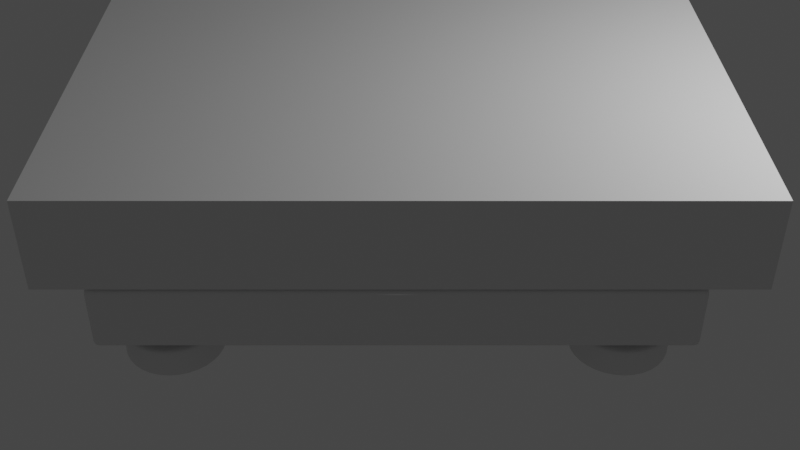 # Source: turntable.blend  (saved by Blender 2.82.7; exported with 4.5.12 LTS)
import bpy
from mathutils import Matrix  # noqa: F401  (used for matrix-valued properties, if any)

bpy.ops.wm.read_factory_settings(use_empty=True)
scene = bpy.context.scene
scene.name = 'Scene'

# ---- collections
col_rendering = bpy.data.collections.new('rendering'); scene.collection.children.link(col_rendering)
col_base = bpy.data.collections.new('base'); scene.collection.children.link(col_base)
col_cutters = bpy.data.collections.new('Cutters'); scene.collection.children.link(col_cutters)
col_cutters.hide_render = True
col_backups = bpy.data.collections.new('backups'); scene.collection.children.link(col_backups)

# ---- materials (node trees are filled in below, after node groups)
mat_material = bpy.data.materials.new('Material')
mat_material.alpha_threshold = 0.0
mat_material.line_color = (0.0, 0.0, 0.0, 1.0)

# ---- node groups
ng_auto_smooth = bpy.data.node_groups.new('Auto Smooth', 'GeometryNodeTree')
_s = ng_auto_smooth.interface.new_socket(name='Geometry', in_out='OUTPUT', socket_type='NodeSocketGeometry')
_s = ng_auto_smooth.interface.new_socket(name='Geometry', in_out='INPUT', socket_type='NodeSocketGeometry')
_s = ng_auto_smooth.interface.new_socket(name='Angle', in_out='INPUT', socket_type='NodeSocketFloat')
_s.subtype = 'ANGLE'
_s.min_value = 0.0
_s.max_value = 3.142
ng_auto_smooth.is_modifier = True
_N = ng_auto_smooth.nodes; _L = ng_auto_smooth.links
n0 = _N.new('NodeGroupOutput'); n0.name = 'Group Output'; n0.location = (480, -100)
n1 = _N.new('NodeGroupInput'); n1.name = 'Group Input'; n1.location = (-420, -300)
n2 = _N.new('NodeGroupInput'); n2.name = 'Group Input.001'; n2.location = (-60, -100)
n3 = _N.new('GeometryNodeSetShadeSmooth'); n3.name = 'Set Shade Smooth'; n3.location = (120, -100)
n3.domain = 'EDGE'
n4 = _N.new('GeometryNodeSetShadeSmooth'); n4.name = 'Set Shade Smooth.001'; n4.location = (300, -100)
n5 = _N.new('GeometryNodeInputMeshEdgeAngle'); n5.name = 'Edge Angle'; n5.location = (-420, -220)
n6 = _N.new('GeometryNodeInputEdgeSmooth'); n6.name = 'Is Edge Smooth'; n6.location = (-60, -160)
n7 = _N.new('GeometryNodeInputShadeSmooth'); n7.name = 'Is Face Smooth'; n7.location = (-240, -340)
n8 = _N.new('FunctionNodeBooleanMath'); n8.name = 'Boolean Math'; n8.location = (-60, -220)
n9 = _N.new('FunctionNodeCompare'); n9.name = 'Compare'; n9.location = (-240, -180)
n9.operation = 'LESS_EQUAL'
_L.new(n5.outputs[0], n9.inputs[0])
_L.new(n4.outputs[0], n0.inputs[0])
_L.new(n1.outputs[1], n9.inputs[1])
_L.new(n9.outputs[0], n8.inputs[0])
_L.new(n7.outputs[0], n8.inputs[1])
_L.new(n2.outputs[0], n3.inputs[0])
_L.new(n6.outputs[0], n3.inputs[1])
_L.new(n3.outputs[0], n4.inputs[0])
_L.new(n8.outputs[0], n3.inputs[2])
n0.is_active_output = True

# ---- material node trees
mat_material.use_nodes = True; mat_material.node_tree.nodes.clear()
_N = mat_material.node_tree.nodes; _L = mat_material.node_tree.links
n0 = _N.new('ShaderNodeOutputMaterial'); n0.name = 'Material Output'; n0.location = (300, 300)
n1 = _N.new('ShaderNodeBsdfPrincipled'); n1.name = 'Principled BSDF'; n1.location = (10, 300)
n1.distribution = 'GGX'
n1.subsurface_method = 'BURLEY'
n1.inputs[2].default_value = 0.4
n1.inputs[3].default_value = 1.45
n1.inputs[27].default_value = (0.0, 0.0, 0.0, 1.0)
n1.inputs[28].default_value = 1.0
_L.new(n1.outputs[0], n0.inputs[0])
n0.is_active_output = True

# ---- world
world_world = bpy.data.worlds.new('World'); scene.world = world_world
world_world.use_nodes = True; world_world.node_tree.nodes.clear()
_N = world_world.node_tree.nodes; _L = world_world.node_tree.links
n0 = _N.new('ShaderNodeOutputWorld'); n0.name = 'World Output'; n0.location = (300, 300)
n1 = _N.new('ShaderNodeBackground'); n1.name = 'Background'; n1.location = (10, 300)
n1.inputs[0].default_value = (0.05088, 0.05088, 0.05088, 1.0)
_L.new(n1.outputs[0], n0.inputs[0])
n0.is_active_output = True
world_world.color = (0.05088, 0.05088, 0.05088)
world_world.use_sun_shadow = False
world_world.sun_shadow_jitter_overblur = 0.0

# ---- cameras
cam_camera = bpy.data.cameras.new('Camera')
cam_camera.clip_end = 100.0
cam_camera.ortho_scale = 7.314

# ---- lights
light_light = bpy.data.lights.new('Light', 'POINT')
light_light.transmission_factor = 0.0
light_light.energy = 1000.0
light_light.shadow_soft_size = 0.1
light_light.shadow_maximum_resolution = 0.006
light_light.use_absolute_resolution = True

# ---- meshes
me_cube_005 = bpy.data.meshes.new('Cube.005')
me_cube_005.from_pydata([(-0.1543, -0.2302, -0.03094), (-0.1543, -0.2302, 0.1543), (-0.1543, 0.2302, -0.03094), (-0.1543, 0.2302, 0.1543), (0.1543, -0.2302, -0.03094), (0.1543, -0.2302, 0.1543), (0.1543, 0.2302, -0.03094), (0.1543, 0.2302, 0.1543)], [], [(0, 1, 3, 2), (2, 3, 7, 6), (6, 7, 5, 4), (4, 5, 1, 0), (2, 6, 4, 0), (7, 3, 1, 5)])
me_cube_005.polygons.foreach_set('use_smooth', [True] * 6)
_uv = me_cube_005.uv_layers.new(name='UVMap')
_uv.uv.foreach_set('vector', [0.375, 0.0, 0.625, 0.0, 0.625, 0.25, 0.375, 0.25, 0.375, 0.25, 0.625, 0.25, 0.625, 0.5, 0.375, 0.5, 0.375, 0.5, 0.625, 0.5, 0.625, 0.75, 0.375, 0.75, 0.375, 0.75, 0.625, 0.75, 0.625, 1.0, 0.375, 1.0, 0.125, 0.5, 0.375, 0.5, 0.375, 0.75, 0.125, 0.75, 0.625, 0.5, 0.875, 0.5, 0.875, 0.75, 0.625, 0.75])
me_cube_005.use_remesh_fix_poles = True
me_cube_005.use_remesh_preserve_attributes = False
me_cube_005.use_mirror_vertex_groups = False
me_cube_005.update()
me_circle_002 = bpy.data.meshes.new('Circle.002')
me_circle_002.from_pydata([(6.134e-10, 0.1801, -0.004815), (-0.1274, 0.1274, -0.004815), (-0.1801, -8.197e-09, -0.004815), (-0.1274, -0.1274, -0.004815), (1.791e-08, -0.1801, -0.004815), (0.1274, -0.1274, -0.004815), (0.1801, 2.484e-09, -0.004815), (0.1274, 0.1274, -0.004815), (-0.1036, 0.1036, -0.07284), (2.999e-09, 0.1465, -0.07284), (-0.1465, -7.411e-09, -0.07284), (-0.1036, -0.1036, -0.07284), (1.58e-08, -0.1465, -0.07284), (0.1036, -0.1036, -0.07284), (0.1465, 7.377e-10, -0.07284), (0.1036, 0.1036, -0.07284), (-0.1072, 0.1072, -0.06194), (-0.1437, 0.1437, -0.01572), (-8.546e-10, 0.2032, -0.01572), (2.65e-09, 0.1516, -0.06194), (0.1437, 0.1437, -0.01572), (0.1072, 0.1072, -0.06194), (0.1516, 8.826e-10, -0.06194), (0.2032, 2.339e-09, -0.01572), (0.1437, -0.1437, -0.01572), (0.1072, -0.1072, -0.06194), (1.59e-08, -0.1516, -0.06194), (1.691e-08, -0.2032, -0.01572), (-0.1437, -0.1437, -0.01572), (-0.1072, -0.1072, -0.06194), (-0.1516, -7.552e-09, -0.06194), (-0.2032, -8.964e-09, -0.01572), (-0.1473, 0.1473, -0.004815), (-1.203e-09, 0.2083, -0.004815), (-0.2083, -9.105e-09, -0.004815), (-0.1473, -0.1473, -0.004815), (1.701e-08, -0.2083, -0.004815), (0.1473, -0.1473, -0.004815), (0.2083, 2.484e-09, -0.004815), (0.1473, 0.1473, -0.004815)], [], [(1, 0, 7, 6, 5, 4, 3, 2), (8, 10, 11, 12, 13, 14, 15, 9), (32, 34, 31, 17), (38, 39, 20, 23), (37, 38, 23, 24), (35, 36, 27, 28), (33, 32, 17, 18), (25, 22, 14, 13), (29, 26, 12, 11), (30, 29, 11, 10), (26, 25, 13, 12), (22, 21, 15, 14), (39, 33, 18, 20), (34, 35, 28, 31), (36, 37, 24, 27), (21, 19, 9, 15), (19, 16, 8, 9), (29, 30, 31, 28), (25, 26, 27, 24), (21, 22, 23, 20), (30, 16, 17, 31), (26, 29, 28, 27), (22, 25, 24, 23), (19, 21, 20, 18), (16, 19, 18, 17), (16, 30, 10, 8), (0, 1, 32, 33), (1, 2, 34, 32), (2, 3, 35, 34), (3, 4, 36, 35), (4, 5, 37, 36), (5, 6, 38, 37), (6, 7, 39, 38), (7, 0, 33, 39)])
me_circle_002.polygons.foreach_set('use_smooth', [True] * 34)
_uv = me_circle_002.uv_layers.new(name='UVMap')
_uv.uv.foreach_set('vector', [0.0, 0.0, 0.0, 0.0, 0.0, 0.0, 0.0, 0.0, 0.0, 0.0, 0.0, 0.0, 0.0, 0.0, 0.0, 0.0, 0.0, 0.0, 0.0, 0.0, 0.0, 0.0, 0.0, 0.0, 0.0, 0.0, 0.0, 0.0, 0.0, 0.0, 0.0, 0.0, 0.0, 0.0, 0.0, 0.0, 0.0, 0.0, 0.0, 0.0, 0.0, 0.0, 0.0, 0.0, 0.0, 0.0, 0.0, 0.0, 0.0, 0.0, 0.0, 0.0, 0.0, 0.0, 0.0, 0.0, 0.0, 0.0, 0.0, 0.0, 0.0, 0.0, 0.0, 0.0, 0.0, 0.0, 0.0, 0.0, 0.0, 0.0, 0.0, 0.0, 0.0, 0.0, 0.0, 0.0, 0.0, 0.0, 0.0, 0.0, 0.0, 0.0, 0.0, 0.0, 0.0, 0.0, 0.0, 0.0, 0.0, 0.0, 0.0, 0.0, 0.0, 0.0, 0.0, 0.0, 0.0, 0.0, 0.0, 0.0, 0.0, 0.0, 0.0, 0.0, 0.0, 0.0, 0.0, 0.0, 0.0, 0.0, 0.0, 0.0, 0.0, 0.0, 0.0, 0.0, 0.0, 0.0, 0.0, 0.0, 0.0, 0.0, 0.0, 0.0, 0.0, 0.0, 0.0, 0.0, 0.0, 0.0, 0.0, 0.0, 0.0, 0.0, 0.0, 0.0, 0.0, 0.0, 0.0, 0.0, 0.0, 0.0, 0.0, 0.0, 0.0, 0.0, 0.0, 0.0, 0.0, 0.0, 0.0, 0.0, 0.0, 0.0, 0.0, 0.0, 0.0, 0.0, 0.0, 0.0, 0.0, 0.0, 0.0, 0.0, 0.0, 0.0, 0.0, 0.0, 0.0, 0.0, 0.0, 0.0, 0.0, 0.0, 0.0, 0.0, 0.0, 0.0, 0.0, 0.0, 0.0, 0.0, 0.0, 0.0, 0.0, 0.0, 0.0, 0.0, 0.0, 0.0, 0.0, 0.0, 0.0, 0.0, 0.0, 0.0, 0.0, 0.0, 0.0, 0.0, 0.0, 0.0, 0.0, 0.0, 0.0, 0.0, 0.0, 0.0, 0.0, 0.0, 0.0, 0.0, 0.0, 0.0, 0.0, 0.0, 0.0, 0.0, 0.0, 0.0, 0.0, 0.0, 0.0, 0.0, 0.0, 0.0, 0.0, 0.0, 0.0, 0.0, 0.0, 0.0, 0.0, 0.0, 0.0, 0.0, 0.0, 0.0, 0.0, 0.0, 0.0, 0.0, 0.0, 0.0, 0.0, 0.0, 0.0, 0.0, 0.0, 0.0, 0.0, 0.0, 0.0, 0.0, 0.0, 0.0, 0.0, 0.0, 0.0, 0.0, 0.0, 0.0, 0.0, 0.0, 0.0, 0.0, 0.0, 0.0, 0.0, 0.0, 0.0, 0.0, 0.0, 0.0, 0.0, 0.0, 0.0, 0.0, 0.0, 0.0, 0.0, 0.0, 0.0, 0.0, 0.0, 0.0, 0.0, 0.0])
me_circle_002.use_remesh_fix_poles = True
me_circle_002.use_remesh_preserve_attributes = False
me_circle_002.use_mirror_vertex_groups = False
me_circle_002.update()
me_circle_004 = bpy.data.meshes.new('Circle.004')
me_circle_004.from_pydata([(6.134e-10, 0.1801, -0.004815), (-0.1274, 0.1274, -0.004815), (-0.1801, -8.197e-09, -0.004815), (-0.1274, -0.1274, -0.004815), (1.791e-08, -0.1801, -0.004815), (0.1274, -0.1274, -0.004815), (0.1801, 2.484e-09, -0.004815), (0.1274, 0.1274, -0.004815), (-0.1036, 0.1036, -0.07284), (2.999e-09, 0.1465, -0.07284), (-0.1465, -7.411e-09, -0.07284), (-0.1036, -0.1036, -0.07284), (1.58e-08, -0.1465, -0.07284), (0.1036, -0.1036, -0.07284), (0.1465, 7.377e-10, -0.07284), (0.1036, 0.1036, -0.07284), (-0.1072, 0.1072, -0.06194), (-0.1437, 0.1437, -0.01572), (-8.546e-10, 0.2032, -0.01572), (2.65e-09, 0.1516, -0.06194), (0.1437, 0.1437, -0.01572), (0.1072, 0.1072, -0.06194), (0.1516, 8.826e-10, -0.06194), (0.2032, 2.339e-09, -0.01572), (0.1437, -0.1437, -0.01572), (0.1072, -0.1072, -0.06194), (1.59e-08, -0.1516, -0.06194), (1.691e-08, -0.2032, -0.01572), (-0.1437, -0.1437, -0.01572), (-0.1072, -0.1072, -0.06194), (-0.1516, -7.552e-09, -0.06194), (-0.2032, -8.964e-09, -0.01572), (-0.1473, 0.1473, -0.004815), (-1.203e-09, 0.2083, -0.004815), (-0.2083, -9.105e-09, -0.004815), (-0.1473, -0.1473, -0.004815), (1.701e-08, -0.2083, -0.004815), (0.1473, -0.1473, -0.004815), (0.2083, 2.484e-09, -0.004815), (0.1473, 0.1473, -0.004815)], [], [(1, 0, 7, 6, 5, 4, 3, 2), (8, 10, 11, 12, 13, 14, 15, 9), (32, 34, 31, 17), (38, 39, 20, 23), (37, 38, 23, 24), (35, 36, 27, 28), (33, 32, 17, 18), (25, 22, 14, 13), (29, 26, 12, 11), (30, 29, 11, 10), (26, 25, 13, 12), (22, 21, 15, 14), (39, 33, 18, 20), (34, 35, 28, 31), (36, 37, 24, 27), (21, 19, 9, 15), (19, 16, 8, 9), (29, 30, 31, 28), (25, 26, 27, 24), (21, 22, 23, 20), (30, 16, 17, 31), (26, 29, 28, 27), (22, 25, 24, 23), (19, 21, 20, 18), (16, 19, 18, 17), (16, 30, 10, 8), (0, 1, 32, 33), (1, 2, 34, 32), (2, 3, 35, 34), (3, 4, 36, 35), (4, 5, 37, 36), (5, 6, 38, 37), (6, 7, 39, 38), (7, 0, 33, 39)])
me_circle_004.polygons.foreach_set('use_smooth', [True] * 34)
_uv = me_circle_004.uv_layers.new(name='UVMap')
_uv.uv.foreach_set('vector', [0.0, 0.0, 0.0, 0.0, 0.0, 0.0, 0.0, 0.0, 0.0, 0.0, 0.0, 0.0, 0.0, 0.0, 0.0, 0.0, 0.0, 0.0, 0.0, 0.0, 0.0, 0.0, 0.0, 0.0, 0.0, 0.0, 0.0, 0.0, 0.0, 0.0, 0.0, 0.0, 0.0, 0.0, 0.0, 0.0, 0.0, 0.0, 0.0, 0.0, 0.0, 0.0, 0.0, 0.0, 0.0, 0.0, 0.0, 0.0, 0.0, 0.0, 0.0, 0.0, 0.0, 0.0, 0.0, 0.0, 0.0, 0.0, 0.0, 0.0, 0.0, 0.0, 0.0, 0.0, 0.0, 0.0, 0.0, 0.0, 0.0, 0.0, 0.0, 0.0, 0.0, 0.0, 0.0, 0.0, 0.0, 0.0, 0.0, 0.0, 0.0, 0.0, 0.0, 0.0, 0.0, 0.0, 0.0, 0.0, 0.0, 0.0, 0.0, 0.0, 0.0, 0.0, 0.0, 0.0, 0.0, 0.0, 0.0, 0.0, 0.0, 0.0, 0.0, 0.0, 0.0, 0.0, 0.0, 0.0, 0.0, 0.0, 0.0, 0.0, 0.0, 0.0, 0.0, 0.0, 0.0, 0.0, 0.0, 0.0, 0.0, 0.0, 0.0, 0.0, 0.0, 0.0, 0.0, 0.0, 0.0, 0.0, 0.0, 0.0, 0.0, 0.0, 0.0, 0.0, 0.0, 0.0, 0.0, 0.0, 0.0, 0.0, 0.0, 0.0, 0.0, 0.0, 0.0, 0.0, 0.0, 0.0, 0.0, 0.0, 0.0, 0.0, 0.0, 0.0, 0.0, 0.0, 0.0, 0.0, 0.0, 0.0, 0.0, 0.0, 0.0, 0.0, 0.0, 0.0, 0.0, 0.0, 0.0, 0.0, 0.0, 0.0, 0.0, 0.0, 0.0, 0.0, 0.0, 0.0, 0.0, 0.0, 0.0, 0.0, 0.0, 0.0, 0.0, 0.0, 0.0, 0.0, 0.0, 0.0, 0.0, 0.0, 0.0, 0.0, 0.0, 0.0, 0.0, 0.0, 0.0, 0.0, 0.0, 0.0, 0.0, 0.0, 0.0, 0.0, 0.0, 0.0, 0.0, 0.0, 0.0, 0.0, 0.0, 0.0, 0.0, 0.0, 0.0, 0.0, 0.0, 0.0, 0.0, 0.0, 0.0, 0.0, 0.0, 0.0, 0.0, 0.0, 0.0, 0.0, 0.0, 0.0, 0.0, 0.0, 0.0, 0.0, 0.0, 0.0, 0.0, 0.0, 0.0, 0.0, 0.0, 0.0, 0.0, 0.0, 0.0, 0.0, 0.0, 0.0, 0.0, 0.0, 0.0, 0.0, 0.0, 0.0, 0.0, 0.0, 0.0, 0.0, 0.0, 0.0, 0.0, 0.0, 0.0, 0.0, 0.0, 0.0, 0.0, 0.0, 0.0, 0.0, 0.0, 0.0, 0.0, 0.0, 0.0, 0.0, 0.0, 0.0, 0.0, 0.0, 0.0, 0.0, 0.0, 0.0])
me_circle_004.use_remesh_fix_poles = True
me_circle_004.use_remesh_preserve_attributes = False
me_circle_004.use_mirror_vertex_groups = False
me_circle_004.update()
me_plane = bpy.data.meshes.new('Plane')
me_plane.from_pydata([(-0.4974, -0.3744, 0.0), (0.4974, -0.3744, 0.0), (-0.4974, 0.3744, 0.0), (0.4974, 0.3744, 0.0)], [], [(0, 1, 3, 2)])
me_plane.polygons.foreach_set('use_smooth', [True] * 1)
_uv = me_plane.uv_layers.new(name='UVMap')
_uv.uv.foreach_set('vector', [0.0, 0.0, 1.0, 0.0, 1.0, 1.0, 0.0, 1.0])
me_plane.use_remesh_fix_poles = True
me_plane.use_remesh_preserve_attributes = False
me_plane.use_mirror_vertex_groups = False
me_plane.update()
me_plane_001 = bpy.data.meshes.new('Plane.001')
me_plane_001.from_pydata([(-0.5226, -0.3933, 0.0), (0.5226, -0.3933, 0.0), (-0.5226, 0.3933, 0.0), (0.5226, 0.3933, 0.0)], [], [(0, 1, 3, 2)])
me_plane_001.polygons.foreach_set('use_smooth', [True] * 1)
_uv = me_plane_001.uv_layers.new(name='UVMap')
_uv.uv.foreach_set('vector', [0.0, 0.0, 1.0, 0.0, 1.0, 1.0, 0.0, 1.0])
me_plane_001.use_remesh_fix_poles = True
me_plane_001.use_remesh_preserve_attributes = False
me_plane_001.use_mirror_vertex_groups = False
me_plane_001.update()
me_circle_006 = bpy.data.meshes.new('Circle.006')
me_circle_006.from_pydata([(1.766e-08, 0.2409, 0.0), (-0.1703, 0.1703, 0.0), (-0.2409, -7.282e-09, 0.0), (-0.1703, -0.1703, 0.0), (3.714e-08, -0.2409, 0.0), (0.1703, -0.1703, 0.0), (0.2409, 8.568e-09, 0.0), (0.1703, 0.1703, 0.0), (1.766e-08, 0.2409, 0.4706), (-0.1703, 0.1703, 0.4706), (-0.2409, -7.282e-09, 0.4706), (-0.1703, -0.1703, 0.4706), (3.714e-08, -0.2409, 0.4706), (0.1703, -0.1703, 0.4706), (0.2409, 8.568e-09, 0.4706), (0.1703, 0.1703, 0.4706), (0.2142, 0.2142, 0.4559), (0.2142, 0.2142, 0.01476), (0.3029, 8.568e-09, 0.01476), (0.3029, 8.568e-09, 0.4559), (0.2142, -0.2142, 0.4559), (0.2142, -0.2142, 0.01476), (4.713e-08, -0.3029, 0.01476), (4.713e-08, -0.3029, 0.4559), (-0.2142, -0.2142, 0.4559), (-0.2142, -0.2142, 0.01476), (-0.3029, -8.282e-09, 0.01476), (-0.3029, -8.282e-09, 0.4559), (-0.2142, 0.2142, 0.4559), (-0.2142, 0.2142, 0.01476), (2.066e-08, 0.3029, 0.01476), (2.066e-08, 0.3029, 0.4559), (-0.2142, 0.2142, 0.0), (2.066e-08, 0.3029, 0.0), (-0.3029, -8.282e-09, 0.0), (-0.2142, -0.2142, 0.0), (4.713e-08, -0.3029, 0.0), (0.2142, -0.2142, 0.0), (0.3029, 8.568e-09, 0.0), (0.2142, 0.2142, 0.0), (-0.2142, 0.2142, 0.4706), (2.066e-08, 0.3029, 0.4706), (-0.3029, -8.282e-09, 0.4706), (-0.2142, -0.2142, 0.4706), (4.713e-08, -0.3029, 0.4706), (0.2142, -0.2142, 0.4706), (0.3029, 8.568e-09, 0.4706), (0.2142, 0.2142, 0.4706)], [], [(1, 0, 7, 6, 5, 4, 3, 2), (9, 10, 11, 12, 13, 14, 15, 8), (39, 33, 30, 17), (36, 37, 21, 22), (34, 35, 25, 26), (33, 32, 29, 30), (38, 39, 17, 18), (23, 20, 45, 44), (27, 24, 43, 42), (31, 28, 40, 41), (28, 27, 42, 40), (24, 23, 44, 43), (20, 19, 46, 45), (37, 38, 18, 21), (32, 34, 26, 29), (35, 36, 22, 25), (19, 16, 47, 46), (27, 28, 29, 26), (23, 24, 25, 22), (19, 20, 21, 18), (31, 16, 17, 30), (28, 31, 30, 29), (24, 27, 26, 25), (20, 23, 22, 21), (16, 19, 18, 17), (16, 31, 41, 47), (0, 1, 32, 33), (1, 2, 34, 32), (2, 3, 35, 34), (3, 4, 36, 35), (4, 5, 37, 36), (5, 6, 38, 37), (6, 7, 39, 38), (7, 0, 33, 39), (9, 8, 41, 40), (10, 9, 40, 42), (11, 10, 42, 43), (12, 11, 43, 44), (13, 12, 44, 45), (14, 13, 45, 46), (15, 14, 46, 47), (8, 15, 47, 41)])
me_circle_006.polygons.foreach_set('use_smooth', [True] * 42)
_uv = me_circle_006.uv_layers.new(name='UVMap')
_uv.uv.foreach_set('vector', [0.0, 0.0, 0.0, 0.0, 0.0, 0.0, 0.0, 0.0, 0.0, 0.0, 0.0, 0.0, 0.0, 0.0, 0.0, 0.0, 0.0, 0.0, 0.0, 0.0, 0.0, 0.0, 0.0, 0.0, 0.0, 0.0, 0.0, 0.0, 0.0, 0.0, 0.0, 0.0, 0.0, 0.0, 0.0, 0.0, 0.0, 0.0, 0.0, 0.0, 0.0, 0.0, 0.0, 0.0, 0.0, 0.0, 0.0, 0.0, 0.0, 0.0, 0.0, 0.0, 0.0, 0.0, 0.0, 0.0, 0.0, 0.0, 0.0, 0.0, 0.0, 0.0, 0.0, 0.0, 0.0, 0.0, 0.0, 0.0, 0.0, 0.0, 0.0, 0.0, 0.0, 0.0, 0.0, 0.0, 0.0, 0.0, 0.0, 0.0, 0.0, 0.0, 0.0, 0.0, 0.0, 0.0, 0.0, 0.0, 0.0, 0.0, 0.0, 0.0, 0.0, 0.0, 0.0, 0.0, 0.0, 0.0, 0.0, 0.0, 0.0, 0.0, 0.0, 0.0, 0.0, 0.0, 0.0, 0.0, 0.0, 0.0, 0.0, 0.0, 0.0, 0.0, 0.0, 0.0, 0.0, 0.0, 0.0, 0.0, 0.0, 0.0, 0.0, 0.0, 0.0, 0.0, 0.0, 0.0, 0.0, 0.0, 0.0, 0.0, 0.0, 0.0, 0.0, 0.0, 0.0, 0.0, 0.0, 0.0, 0.0, 0.0, 0.0, 0.0, 0.0, 0.0, 0.0, 0.0, 0.0, 0.0, 0.0, 0.0, 0.0, 0.0, 0.0, 0.0, 0.0, 0.0, 0.0, 0.0, 0.0, 0.0, 0.0, 0.0, 0.0, 0.0, 0.0, 0.0, 0.0, 0.0, 0.0, 0.0, 0.0, 0.0, 0.0, 0.0, 0.0, 0.0, 0.0, 0.0, 0.0, 0.0, 0.0, 0.0, 0.0, 0.0, 0.0, 0.0, 0.0, 0.0, 0.0, 0.0, 0.0, 0.0, 0.0, 0.0, 0.0, 0.0, 0.0, 0.0, 0.0, 0.0, 0.0, 0.0, 0.0, 0.0, 0.0, 0.0, 0.0, 0.0, 0.0, 0.0, 0.0, 0.0, 0.0, 0.0, 0.0, 0.0, 0.0, 0.0, 0.0, 0.0, 0.0, 0.0, 0.0, 0.0, 0.0, 0.0, 0.0, 0.0, 0.0, 0.0, 0.0, 0.0, 0.0, 0.0, 0.0, 0.0, 0.0, 0.0, 0.0, 0.0, 0.0, 0.0, 0.0, 0.0, 0.0, 0.0, 0.0, 0.0, 0.0, 0.0, 0.0, 0.0, 0.0, 0.0, 0.0, 0.0, 0.0, 0.0, 0.0, 0.0, 0.0, 0.0, 0.0, 0.0, 0.0, 0.0, 0.0, 0.0, 0.0, 0.0, 0.0, 0.0, 0.0, 0.0, 0.0, 0.0, 0.0, 0.0, 0.0, 0.0, 0.0, 0.0, 0.0, 0.0, 0.0, 0.0, 0.0, 0.0, 0.0, 0.0, 0.0, 0.0, 0.0, 0.0, 0.0, 0.0, 0.0, 0.0, 0.0, 0.0, 0.0, 0.0, 0.0, 0.0, 0.0, 0.0, 0.0, 0.0, 0.0, 0.0, 0.0, 0.0, 0.0, 0.0, 0.0, 0.0, 0.0, 0.0, 0.0, 0.0, 0.0, 0.0, 0.0, 0.0, 0.0, 0.0, 0.0, 0.0, 0.0, 0.0, 0.0, 0.0, 0.0, 0.0, 0.0, 0.0, 0.0, 0.0, 0.0, 0.0, 0.0, 0.0, 0.0, 0.0, 0.0, 0.0, 0.0, 0.0, 0.0, 0.0])
me_circle_006.use_remesh_fix_poles = True
me_circle_006.use_remesh_preserve_attributes = False
me_circle_006.use_mirror_vertex_groups = False
me_circle_006.update()
me_circle_007 = bpy.data.meshes.new('Circle.007')
me_circle_007.from_pydata([(1.563e-08, 0.07429, 0.0), (-0.05253, 0.05253, 0.0), (-0.07429, -1.211e-09, 0.0), (-0.05253, -0.05253, 0.0), (2.163e-08, -0.07429, 0.0), (0.05253, -0.05253, 0.0), (0.07429, 3.678e-09, 0.0), (0.05253, 0.05253, 0.0), (1.563e-08, 0.07429, 0.409), (-0.05253, 0.05253, 0.409), (-0.07429, -1.211e-09, 0.409), (-0.05253, -0.05253, 0.409), (2.163e-08, -0.07429, 0.409), (0.05253, -0.05253, 0.409), (0.07429, 3.678e-09, 0.409), (0.05253, 0.05253, 0.409), (0.06605, 0.06605, 0.01036), (0.0934, 3.678e-09, 0.01036), (0.06605, -0.06605, 0.01036), (2.472e-08, -0.0934, 0.01036), (-0.06605, -0.06605, 0.01036), (-0.0934, -1.519e-09, 0.01036), (-0.06605, 0.06605, 0.01036), (1.655e-08, 0.0934, 0.01036), (-0.06605, 0.06605, 0.0), (1.655e-08, 0.0934, 0.0), (-0.0934, -1.519e-09, 0.0), (-0.06605, -0.06605, 0.0), (2.472e-08, -0.0934, 0.0), (0.06605, -0.06605, 0.0), (0.0934, 3.678e-09, 0.0), (0.06605, 0.06605, 0.0), (-0.06605, 0.06605, 0.3525), (1.655e-08, 0.0934, 0.3525), (-0.0934, -1.519e-09, 0.3525), (-0.06605, -0.06605, 0.3525), (2.472e-08, -0.0934, 0.3525), (0.06605, -0.06605, 0.3525), (0.0934, 3.678e-09, 0.3525), (0.06605, 0.06605, 0.3525), (0.06605, 0.06605, 0.348), (1.655e-08, 0.0934, 0.348), (0.0934, 3.678e-09, 0.348), (0.06605, -0.06605, 0.348), (2.472e-08, -0.0934, 0.348), (-0.06605, -0.06605, 0.348), (-0.0934, -1.519e-09, 0.348), (-0.06605, 0.06605, 0.348)], [], [(1, 0, 7, 6, 5, 4, 3, 2), (9, 10, 11, 12, 13, 14, 15, 8), (31, 25, 23, 16), (28, 29, 18, 19), (26, 27, 20, 21), (25, 24, 22, 23), (30, 31, 16, 17), (42, 40, 39, 38), (44, 43, 37, 36), (46, 45, 35, 34), (45, 44, 36, 35), (43, 42, 38, 37), (41, 33, 39, 40), (29, 30, 17, 18), (24, 26, 21, 22), (27, 28, 19, 20), (41, 47, 32, 33), (0, 1, 24, 25), (1, 2, 26, 24), (2, 3, 27, 26), (3, 4, 28, 27), (4, 5, 29, 28), (5, 6, 30, 29), (6, 7, 31, 30), (7, 0, 25, 31), (9, 8, 33, 32), (10, 9, 32, 34), (11, 10, 34, 35), (12, 11, 35, 36), (13, 12, 36, 37), (14, 13, 37, 38), (15, 14, 38, 39), (47, 46, 34, 32), (22, 21, 46, 47), (23, 22, 47, 41), (23, 41, 40, 16), (18, 17, 42, 43), (20, 19, 44, 45), (21, 20, 45, 46), (19, 18, 43, 44), (17, 16, 40, 42), (8, 15, 39, 33)])
me_circle_007.polygons.foreach_set('use_smooth', [True] * 42)
_uv = me_circle_007.uv_layers.new(name='UVMap')
_uv.uv.foreach_set('vector', [0.0, 0.0, 0.0, 0.0, 0.0, 0.0, 0.0, 0.0, 0.0, 0.0, 0.0, 0.0, 0.0, 0.0, 0.0, 0.0, 0.0, 0.0, 0.0, 0.0, 0.0, 0.0, 0.0, 0.0, 0.0, 0.0, 0.0, 0.0, 0.0, 0.0, 0.0, 0.0, 0.0, 0.0, 0.0, 0.0, 0.0, 0.0, 0.0, 0.0, 0.0, 0.0, 0.0, 0.0, 0.0, 0.0, 0.0, 0.0, 0.0, 0.0, 0.0, 0.0, 0.0, 0.0, 0.0, 0.0, 0.0, 0.0, 0.0, 0.0, 0.0, 0.0, 0.0, 0.0, 0.0, 0.0, 0.0, 0.0, 0.0, 0.0, 0.0, 0.0, 0.0, 0.0, 0.0, 0.0, 0.0, 0.0, 0.0, 0.0, 0.0, 0.0, 0.0, 0.0, 0.0, 0.0, 0.0, 0.0, 0.0, 0.0, 0.0, 0.0, 0.0, 0.0, 0.0, 0.0, 0.0, 0.0, 0.0, 0.0, 0.0, 0.0, 0.0, 0.0, 0.0, 0.0, 0.0, 0.0, 0.0, 0.0, 0.0, 0.0, 0.0, 0.0, 0.0, 0.0, 0.0, 0.0, 0.0, 0.0, 0.0, 0.0, 0.0, 0.0, 0.0, 0.0, 0.0, 0.0, 0.0, 0.0, 0.0, 0.0, 0.0, 0.0, 0.0, 0.0, 0.0, 0.0, 0.0, 0.0, 0.0, 0.0, 0.0, 0.0, 0.0, 0.0, 0.0, 0.0, 0.0, 0.0, 0.0, 0.0, 0.0, 0.0, 0.0, 0.0, 0.0, 0.0, 0.0, 0.0, 0.0, 0.0, 0.0, 0.0, 0.0, 0.0, 0.0, 0.0, 0.0, 0.0, 0.0, 0.0, 0.0, 0.0, 0.0, 0.0, 0.0, 0.0, 0.0, 0.0, 0.0, 0.0, 0.0, 0.0, 0.0, 0.0, 0.0, 0.0, 0.0, 0.0, 0.0, 0.0, 0.0, 0.0, 0.0, 0.0, 0.0, 0.0, 0.0, 0.0, 0.0, 0.0, 0.0, 0.0, 0.0, 0.0, 0.0, 0.0, 0.0, 0.0, 0.0, 0.0, 0.0, 0.0, 0.0, 0.0, 0.0, 0.0, 0.0, 0.0, 0.0, 0.0, 0.0, 0.0, 0.0, 0.0, 0.0, 0.0, 0.0, 0.0, 0.0, 0.0, 0.0, 0.0, 0.0, 0.0, 0.0, 0.0, 0.0, 0.0, 0.0, 0.0, 0.0, 0.0, 0.0, 0.0, 0.0, 0.0, 0.0, 0.0, 0.0, 0.0, 0.0, 0.0, 0.0, 0.0, 0.0, 0.0, 0.0, 0.0, 0.0, 0.0, 0.0, 0.0, 0.0, 0.0, 0.0, 0.0, 0.0, 0.0, 0.0, 0.0, 0.0, 0.0, 0.0, 0.0, 0.0, 0.0, 0.0, 0.0, 0.0, 0.0, 0.0, 0.0, 0.0, 0.0, 0.0, 0.0, 0.0, 0.0, 0.0, 0.0, 0.0, 0.0, 0.0, 0.0, 0.0, 0.0, 0.0, 0.0, 0.0, 0.0, 0.0, 0.0, 0.0, 0.0, 0.0, 0.0, 0.0, 0.0, 0.0, 0.0, 0.0, 0.0, 0.0, 0.0, 0.0, 0.0, 0.0, 0.0, 0.0, 0.0, 0.0, 0.0, 0.0, 0.0, 0.0, 0.0, 0.0, 0.0, 0.0, 0.0, 0.0, 0.0, 0.0, 0.0, 0.0, 0.0, 0.0, 0.0, 0.0, 0.0, 0.0, 0.0, 0.0, 0.0, 0.0, 0.0, 0.0, 0.0, 0.0, 0.0])
me_circle_007.use_remesh_fix_poles = True
me_circle_007.use_remesh_preserve_attributes = False
me_circle_007.use_mirror_vertex_groups = False
me_circle_007.update()
me_circle_008 = bpy.data.meshes.new('Circle.008')
me_circle_008.from_pydata([(-2.623e-07, 1.415, 0.0), (-0.6019, 1.166, 0.0), (-0.8512, 0.5636, 0.0), (-0.6019, -0.03833, 0.0), (-2.181e-08, -0.2877, 0.0), (0.6019, -0.03833, 0.0), (0.8512, 0.5636, 0.0), (0.6019, 1.166, 0.0), (8.368e-08, -1.189, 0.2571), (-1.239, -0.6758, 0.2571), (-1.753, 0.5636, 0.2571), (-1.239, 1.803, 0.2571), (1.239, 1.803, 0.2571), (1.753, 0.5636, 0.2571), (1.239, -0.6758, 0.2571), (-1.105e-07, 2.316, 0.2571), (-1.813, 2.377, 0.0), (-8.02e-08, 3.128, 0.0), (-2.565, 0.5636, 0.0), (-1.813, -1.25, 0.0), (1.44e-07, -2.001, 0.0), (1.813, -1.25, 0.0), (2.565, 0.5636, 0.0), (1.813, 2.377, 0.0), (-1.564, 2.128, 0.0), (-1.086e-07, 2.776, 0.0), (-2.212, 0.5636, 0.0), (-1.564, -1.001, 0.0), (1.099e-07, -1.648, 0.0), (1.564, -1.001, 0.0), (2.212, 0.5636, 0.0), (1.564, 2.128, 0.0), (1.772, 2.336, 0.03624), (1.549, 2.112, 0.2314), (2.19, 0.5636, 0.2314), (2.506, 0.5636, 0.03624), (-6.728e-08, 2.754, 0.2314), (-7.818e-08, 3.07, 0.03624), (-1.772, 2.336, 0.03624), (-1.549, 2.112, 0.2314), (-2.506, 0.5636, 0.03624), (-2.19, 0.5636, 0.2314), (1.772, -1.208, 0.03624), (1.549, -0.9851, 0.2314), (1.409e-07, -1.942, 0.03624), (1.242e-07, -1.627, 0.2314), (-1.549, -0.9851, 0.2314), (-1.772, -1.208, 0.03624), (2.149, 0.5636, 0.2571), (1.519, -0.9557, 0.2571), (-6.585e-08, 2.712, 0.2571), (1.519, 2.083, 0.2571), (-1.519, 2.083, 0.2571), (-1.519, -0.9557, 0.2571), (-2.149, 0.5636, 0.2571), (1.22e-07, -1.585, 0.2571), (2.097, 0.5636, 0.2571), (1.482, -0.9189, 0.2571), (-7.173e-08, 2.66, 0.2571), (1.482, 2.046, 0.2571), (-1.482, 2.046, 0.2571), (-1.482, -0.9189, 0.2571), (-2.097, 0.5636, 0.2571), (1.169e-07, -1.533, 0.2571)], [], [(1, 0, 7, 6, 5, 4, 3, 2), (37, 32, 23, 17), (55, 53, 46, 45), (54, 52, 39, 41), (35, 42, 21, 22), (53, 54, 41, 46), (50, 51, 33, 36), (49, 55, 45, 43), (13, 12, 15, 11, 10, 9, 8, 14), (42, 44, 20, 21), (32, 35, 22, 23), (38, 37, 17, 16), (40, 38, 16, 18), (48, 49, 43, 34), (44, 47, 19, 20), (47, 40, 18, 19), (25, 24, 16, 17), (24, 26, 18, 16), (26, 27, 19, 18), (27, 28, 20, 19), (28, 29, 21, 20), (29, 30, 22, 21), (30, 31, 23, 22), (31, 25, 17, 23), (0, 1, 24, 25), (1, 2, 26, 24), (2, 3, 27, 26), (3, 4, 28, 27), (4, 5, 29, 28), (5, 6, 30, 29), (6, 7, 31, 30), (7, 0, 25, 31), (52, 50, 36, 39), (35, 32, 33, 34), (47, 44, 45, 46), (37, 38, 39, 36), (38, 40, 41, 39), (32, 37, 36, 33), (44, 42, 43, 45), (40, 47, 46, 41), (42, 35, 34, 43), (51, 48, 34, 33), (56, 57, 49, 48), (58, 59, 51, 50), (60, 58, 50, 52), (61, 62, 54, 53), (57, 63, 55, 49), (59, 56, 48, 51), (62, 60, 52, 54), (63, 61, 53, 55), (8, 9, 61, 63), (10, 11, 60, 62), (12, 13, 56, 59), (14, 8, 63, 57), (9, 10, 62, 61), (11, 15, 58, 60), (15, 12, 59, 58), (13, 14, 57, 56)])
me_circle_008.polygons.foreach_set('use_smooth', [True] * 58)
_uv = me_circle_008.uv_layers.new(name='UVMap')
_uv.uv.foreach_set('vector', [0.0, 0.0, 0.0, 0.0, 0.0, 0.0, 0.0, 0.0, 0.0, 0.0, 0.0, 0.0, 0.0, 0.0, 0.0, 0.0, 0.0, 0.0, 0.0, 0.0, 0.0, 0.0, 0.0, 0.0, 0.0, 0.0, 0.0, 0.0, 0.0, 0.0, 0.0, 0.0, 0.0, 0.0, 0.0, 0.0, 0.0, 0.0, 0.0, 0.0, 0.0, 0.0, 0.0, 0.0, 0.0, 0.0, 0.0, 0.0, 0.0, 0.0, 0.0, 0.0, 0.0, 0.0, 0.0, 0.0, 0.0, 0.0, 0.0, 0.0, 0.0, 0.0, 0.0, 0.0, 0.0, 0.0, 0.0, 0.0, 0.0, 0.0, 0.0, 0.0, 0.0, 0.0, 0.0, 0.0, 0.0, 0.0, 0.0, 0.0, 0.0, 0.0, 0.0, 0.0, 0.0, 0.0, 0.0, 0.0, 0.0, 0.0, 0.0, 0.0, 0.0, 0.0, 0.0, 0.0, 0.0, 0.0, 0.0, 0.0, 0.0, 0.0, 0.0, 0.0, 0.0, 0.0, 0.0, 0.0, 0.0, 0.0, 0.0, 0.0, 0.0, 0.0, 0.0, 0.0, 0.0, 0.0, 0.0, 0.0, 0.0, 0.0, 0.0, 0.0, 0.0, 0.0, 0.0, 0.0, 0.0, 0.0, 0.0, 0.0, 0.0, 0.0, 0.0, 0.0, 0.0, 0.0, 0.0, 0.0, 0.0, 0.0, 0.0, 0.0, 0.0, 0.0, 0.0, 0.0, 0.0, 0.0, 0.0, 0.0, 0.0, 0.0, 0.0, 0.0, 0.0, 0.0, 0.0, 0.0, 0.0, 0.0, 0.0, 0.0, 0.0, 0.0, 0.0, 0.0, 0.0, 0.0, 0.0, 0.0, 0.0, 0.0, 0.0, 0.0, 0.0, 0.0, 0.0, 0.0, 0.0, 0.0, 0.0, 0.0, 0.0, 0.0, 0.0, 0.0, 0.0, 0.0, 0.0, 0.0, 0.0, 0.0, 0.0, 0.0, 0.0, 0.0, 0.0, 0.0, 0.0, 0.0, 0.0, 0.0, 0.0, 0.0, 0.0, 0.0, 0.0, 0.0, 0.0, 0.0, 0.0, 0.0, 0.0, 0.0, 0.0, 0.0, 0.0, 0.0, 0.0, 0.0, 0.0, 0.0, 0.0, 0.0, 0.0, 0.0, 0.0, 0.0, 0.0, 0.0, 0.0, 0.0, 0.0, 0.0, 0.0, 0.0, 0.0, 0.0, 0.0, 0.0, 0.0, 0.0, 0.0, 0.0, 0.0, 0.0, 0.0, 0.0, 0.0, 0.0, 0.0, 0.0, 0.0, 0.0, 0.0, 0.0, 0.0, 0.0, 0.0, 0.0, 0.0, 0.0, 0.0, 0.0, 0.0, 0.0, 0.0, 0.0, 0.0, 0.0, 0.0, 0.0, 0.0, 0.0, 0.0, 0.0, 0.0, 0.0, 0.0, 0.0, 0.0, 0.0, 0.0, 0.0, 0.0, 0.0, 0.0, 0.0, 0.0, 0.0, 0.0, 0.0, 0.0, 0.0, 0.0, 0.0, 0.0, 0.0, 0.0, 0.0, 0.0, 0.0, 0.0, 0.0, 0.0, 0.0, 0.0, 0.0, 0.0, 0.0, 0.0, 0.0, 0.0, 0.0, 0.0, 0.0, 0.0, 0.0, 0.0, 0.0, 0.0, 0.0, 0.0, 0.0, 0.0, 0.0, 0.0, 0.0, 0.0, 0.0, 0.0, 0.0, 0.0, 0.0, 0.0, 0.0, 0.0, 0.0, 0.0, 0.0, 0.0, 0.0, 0.0, 0.0, 0.0, 0.0, 0.0, 0.0, 0.0, 0.0, 0.0, 0.0, 0.0, 0.0, 0.0, 0.0, 0.0, 0.0, 0.0, 0.0, 0.0, 0.0, 0.0, 0.0, 0.0, 0.0, 0.0, 0.0, 0.0, 0.0, 0.0, 0.0, 0.0, 0.0, 0.0, 0.0, 0.0, 0.0, 0.0, 0.0, 0.0, 0.0, 0.0, 0.0, 0.0, 0.0, 0.0, 0.0, 0.0, 0.0, 0.0, 0.0, 0.0, 0.0, 0.0, 0.0, 0.0, 0.0, 0.0, 0.0, 0.0, 0.0, 0.0, 0.0, 0.0, 0.0, 0.0, 0.0, 0.0, 0.0, 0.0, 0.0, 0.0, 0.0, 0.0, 0.0, 0.0, 0.0, 0.0, 0.0, 0.0, 0.0, 0.0, 0.0, 0.0, 0.0, 0.0, 0.0, 0.0, 0.0, 0.0, 0.0, 0.0, 0.0, 0.0, 0.0, 0.0, 0.0, 0.0, 0.0, 0.0, 0.0, 0.0, 0.0, 0.0, 0.0, 0.0, 0.0, 0.0, 0.0, 0.0, 0.0, 0.0, 0.0, 0.0, 0.0, 0.0, 0.0, 0.0, 0.0, 0.0, 0.0, 0.0, 0.0, 0.0, 0.0, 0.0, 0.0, 0.0, 0.0, 0.0, 0.0, 0.0, 0.0, 0.0, 0.0, 0.0, 0.0])
me_circle_008.use_remesh_fix_poles = True
me_circle_008.use_remesh_preserve_attributes = False
me_circle_008.use_mirror_vertex_groups = False
me_circle_008.update()
me_circle_009 = bpy.data.meshes.new('Circle.009')
me_circle_009.from_pydata([(0.0, 0.8046, 0.0), (-0.5689, 0.5689, 0.0), (-0.8046, -4.056e-08, 0.0), (-0.5689, -0.5689, 0.0), (7.166e-08, -0.8046, 0.0), (0.5689, -0.5689, 0.0), (0.8046, 1.192e-08, 0.0), (0.5689, 0.5689, 0.0), (0.0, 0.8046, -0.2367), (-0.5689, 0.5689, -0.2367), (-0.8046, -4.056e-08, -0.2367), (-0.5689, -0.5689, -0.2367), (7.166e-08, -0.8046, -0.2367), (0.5689, -0.5689, -0.2367), (0.8046, 1.192e-08, -0.2367), (0.5689, 0.5689, -0.2367), (1.0, 1.192e-08, -0.0219), (1.0, 1.192e-08, -0.2148), (0.7071, 0.7071, -0.2148), (0.7071, 0.7071, -0.0219), (8.742e-08, -1.0, -0.0219), (8.742e-08, -1.0, -0.2148), (0.7071, -0.7071, -0.2148), (0.7071, -0.7071, -0.0219), (-1.0, -4.371e-08, -0.0219), (-1.0, -4.371e-08, -0.2148), (-0.7071, -0.7071, -0.2148), (-0.7071, -0.7071, -0.0219), (0.0, 1.0, -0.0219), (0.0, 1.0, -0.2148), (-0.7071, 0.7071, -0.2148), (-0.7071, 0.7071, -0.0219), (-0.7071, 0.7071, 0.0), (0.0, 1.0, 0.0), (-1.0, -4.371e-08, 0.0), (-0.7071, -0.7071, 0.0), (8.742e-08, -1.0, 0.0), (0.7071, -0.7071, 0.0), (1.0, 1.192e-08, 0.0), (0.7071, 0.7071, 0.0), (-0.7071, 0.7071, -0.2367), (0.0, 1.0, -0.2367), (-1.0, -4.371e-08, -0.2367), (-0.7071, -0.7071, -0.2367), (8.742e-08, -1.0, -0.2367), (0.7071, -0.7071, -0.2367), (1.0, 1.192e-08, -0.2367), (0.7071, 0.7071, -0.2367)], [], [(18, 29, 41, 47), (34, 35, 27, 24), (33, 32, 31, 28), (39, 33, 28, 19), (37, 38, 16, 23), (35, 36, 20, 27), (32, 34, 24, 31), (9, 10, 11, 12, 13, 14, 15, 8), (1, 0, 7, 6, 5, 4, 3, 2), (25, 26, 43, 42), (21, 22, 45, 44), (17, 18, 47, 46), (36, 37, 23, 20), (29, 30, 40, 41), (30, 25, 42, 40), (26, 21, 44, 43), (22, 17, 46, 45), (25, 30, 31, 24), (21, 26, 27, 20), (17, 22, 23, 16), (29, 18, 19, 28), (30, 29, 28, 31), (26, 25, 24, 27), (22, 21, 20, 23), (18, 17, 16, 19), (38, 39, 19, 16), (0, 1, 32, 33), (1, 2, 34, 32), (2, 3, 35, 34), (3, 4, 36, 35), (4, 5, 37, 36), (5, 6, 38, 37), (6, 7, 39, 38), (7, 0, 33, 39), (9, 8, 41, 40), (10, 9, 40, 42), (11, 10, 42, 43), (12, 11, 43, 44), (13, 12, 44, 45), (14, 13, 45, 46), (15, 14, 46, 47), (8, 15, 47, 41)])
_uv = me_circle_009.uv_layers.new(name='UVMap')
_uv.uv.foreach_set('vector', [0.0, 0.0, 0.0, 0.0, 0.0, 0.0, 0.0, 0.0, 0.0, 0.0, 0.0, 0.0, 0.0, 0.0, 0.0, 0.0, 0.0, 0.0, 0.0, 0.0, 0.0, 0.0, 0.0, 0.0, 0.0, 0.0, 0.0, 0.0, 0.0, 0.0, 0.0, 0.0, 0.0, 0.0, 0.0, 0.0, 0.0, 0.0, 0.0, 0.0, 0.0, 0.0, 0.0, 0.0, 0.0, 0.0, 0.0, 0.0, 0.0, 0.0, 0.0, 0.0, 0.0, 0.0, 0.0, 0.0, 0.0, 0.0, 0.0, 0.0, 0.0, 0.0, 0.0, 0.0, 0.0, 0.0, 0.0, 0.0, 0.0, 0.0, 0.0, 0.0, 0.0, 0.0, 0.0, 0.0, 0.0, 0.0, 0.0, 0.0, 0.0, 0.0, 0.0, 0.0, 0.0, 0.0, 0.0, 0.0, 0.0, 0.0, 0.0, 0.0, 0.0, 0.0, 0.0, 0.0, 0.0, 0.0, 0.0, 0.0, 0.0, 0.0, 0.0, 0.0, 0.0, 0.0, 0.0, 0.0, 0.0, 0.0, 0.0, 0.0, 0.0, 0.0, 0.0, 0.0, 0.0, 0.0, 0.0, 0.0, 0.0, 0.0, 0.0, 0.0, 0.0, 0.0, 0.0, 0.0, 0.0, 0.0, 0.0, 0.0, 0.0, 0.0, 0.0, 0.0, 0.0, 0.0, 0.0, 0.0, 0.0, 0.0, 0.0, 0.0, 0.0, 0.0, 0.0, 0.0, 0.0, 0.0, 0.0, 0.0, 0.0, 0.0, 0.0, 0.0, 0.0, 0.0, 0.0, 0.0, 0.0, 0.0, 0.0, 0.0, 0.0, 0.0, 0.0, 0.0, 0.0, 0.0, 0.0, 0.0, 0.0, 0.0, 0.0, 0.0, 0.0, 0.0, 0.0, 0.0, 0.0, 0.0, 0.0, 0.0, 0.0, 0.0, 0.0, 0.0, 0.0, 0.0, 0.0, 0.0, 0.0, 0.0, 0.0, 0.0, 0.0, 0.0, 0.0, 0.0, 0.0, 0.0, 0.0, 0.0, 0.0, 0.0, 0.0, 0.0, 0.0, 0.0, 0.0, 0.0, 0.0, 0.0, 0.0, 0.0, 0.0, 0.0, 0.0, 0.0, 0.0, 0.0, 0.0, 0.0, 0.0, 0.0, 0.0, 0.0, 0.0, 0.0, 0.0, 0.0, 0.0, 0.0, 0.0, 0.0, 0.0, 0.0, 0.0, 0.0, 0.0, 0.0, 0.0, 0.0, 0.0, 0.0, 0.0, 0.0, 0.0, 0.0, 0.0, 0.0, 0.0, 0.0, 0.0, 0.0, 0.0, 0.0, 0.0, 0.0, 0.0, 0.0, 0.0, 0.0, 0.0, 0.0, 0.0, 0.0, 0.0, 0.0, 0.0, 0.0, 0.0, 0.0, 0.0, 0.0, 0.0, 0.0, 0.0, 0.0, 0.0, 0.0, 0.0, 0.0, 0.0, 0.0, 0.0, 0.0, 0.0, 0.0, 0.0, 0.0, 0.0, 0.0, 0.0, 0.0, 0.0, 0.0, 0.0, 0.0, 0.0, 0.0, 0.0, 0.0, 0.0, 0.0, 0.0, 0.0, 0.0, 0.0, 0.0, 0.0, 0.0, 0.0, 0.0, 0.0, 0.0, 0.0, 0.0, 0.0, 0.0, 0.0, 0.0, 0.0, 0.0, 0.0, 0.0, 0.0, 0.0, 0.0, 0.0, 0.0, 0.0, 0.0, 0.0, 0.0, 0.0, 0.0, 0.0, 0.0, 0.0, 0.0, 0.0, 0.0, 0.0, 0.0, 0.0, 0.0, 0.0, 0.0, 0.0, 0.0])
me_circle_009.use_remesh_fix_poles = True
me_circle_009.use_remesh_preserve_attributes = False
me_circle_009.use_mirror_vertex_groups = False
me_circle_009.update()
me_circle_010 = bpy.data.meshes.new('Circle.010')
me_circle_010.from_pydata([(0.0, 0.8046, 0.0), (-0.5689, 0.5689, 0.0), (-0.8046, -4.056e-08, 0.0), (-0.5689, -0.5689, 0.0), (7.166e-08, -0.8046, 0.0), (0.5689, -0.5689, 0.0), (0.8046, 1.192e-08, 0.0), (0.5689, 0.5689, 0.0), (0.0, 0.8046, -0.2367), (-0.5689, 0.5689, -0.2367), (-0.8046, -4.056e-08, -0.2367), (-0.5689, -0.5689, -0.2367), (7.166e-08, -0.8046, -0.2367), (0.5689, -0.5689, -0.2367), (0.8046, 1.192e-08, -0.2367), (0.5689, 0.5689, -0.2367), (1.0, 1.192e-08, -0.0219), (1.0, 1.192e-08, -0.2148), (0.7071, 0.7071, -0.2148), (0.7071, 0.7071, -0.0219), (8.742e-08, -1.0, -0.0219), (8.742e-08, -1.0, -0.2148), (0.7071, -0.7071, -0.2148), (0.7071, -0.7071, -0.0219), (-1.0, -4.371e-08, -0.0219), (-1.0, -4.371e-08, -0.2148), (-0.7071, -0.7071, -0.2148), (-0.7071, -0.7071, -0.0219), (0.0, 1.0, -0.0219), (0.0, 1.0, -0.2148), (-0.7071, 0.7071, -0.2148), (-0.7071, 0.7071, -0.0219), (-0.7071, 0.7071, 0.0), (0.0, 1.0, 0.0), (-1.0, -4.371e-08, 0.0), (-0.7071, -0.7071, 0.0), (8.742e-08, -1.0, 0.0), (0.7071, -0.7071, 0.0), (1.0, 1.192e-08, 0.0), (0.7071, 0.7071, 0.0), (-0.7071, 0.7071, -0.2367), (0.0, 1.0, -0.2367), (-1.0, -4.371e-08, -0.2367), (-0.7071, -0.7071, -0.2367), (8.742e-08, -1.0, -0.2367), (0.7071, -0.7071, -0.2367), (1.0, 1.192e-08, -0.2367), (0.7071, 0.7071, -0.2367)], [], [(18, 29, 41, 47), (34, 35, 27, 24), (33, 32, 31, 28), (39, 33, 28, 19), (37, 38, 16, 23), (35, 36, 20, 27), (32, 34, 24, 31), (9, 10, 11, 12, 13, 14, 15, 8), (1, 0, 7, 6, 5, 4, 3, 2), (25, 26, 43, 42), (21, 22, 45, 44), (17, 18, 47, 46), (36, 37, 23, 20), (29, 30, 40, 41), (30, 25, 42, 40), (26, 21, 44, 43), (22, 17, 46, 45), (25, 30, 31, 24), (21, 26, 27, 20), (17, 22, 23, 16), (29, 18, 19, 28), (30, 29, 28, 31), (26, 25, 24, 27), (22, 21, 20, 23), (18, 17, 16, 19), (38, 39, 19, 16), (0, 1, 32, 33), (1, 2, 34, 32), (2, 3, 35, 34), (3, 4, 36, 35), (4, 5, 37, 36), (5, 6, 38, 37), (6, 7, 39, 38), (7, 0, 33, 39), (9, 8, 41, 40), (10, 9, 40, 42), (11, 10, 42, 43), (12, 11, 43, 44), (13, 12, 44, 45), (14, 13, 45, 46), (15, 14, 46, 47), (8, 15, 47, 41)])
me_circle_010.polygons.foreach_set('use_smooth', [True] * 42)
_uv = me_circle_010.uv_layers.new(name='UVMap')
_uv.uv.foreach_set('vector', [0.0, 0.0, 0.0, 0.0, 0.0, 0.0, 0.0, 0.0, 0.0, 0.0, 0.0, 0.0, 0.0, 0.0, 0.0, 0.0, 0.0, 0.0, 0.0, 0.0, 0.0, 0.0, 0.0, 0.0, 0.0, 0.0, 0.0, 0.0, 0.0, 0.0, 0.0, 0.0, 0.0, 0.0, 0.0, 0.0, 0.0, 0.0, 0.0, 0.0, 0.0, 0.0, 0.0, 0.0, 0.0, 0.0, 0.0, 0.0, 0.0, 0.0, 0.0, 0.0, 0.0, 0.0, 0.0, 0.0, 0.0, 0.0, 0.0, 0.0, 0.0, 0.0, 0.0, 0.0, 0.0, 0.0, 0.0, 0.0, 0.0, 0.0, 0.0, 0.0, 0.0, 0.0, 0.0, 0.0, 0.0, 0.0, 0.0, 0.0, 0.0, 0.0, 0.0, 0.0, 0.0, 0.0, 0.0, 0.0, 0.0, 0.0, 0.0, 0.0, 0.0, 0.0, 0.0, 0.0, 0.0, 0.0, 0.0, 0.0, 0.0, 0.0, 0.0, 0.0, 0.0, 0.0, 0.0, 0.0, 0.0, 0.0, 0.0, 0.0, 0.0, 0.0, 0.0, 0.0, 0.0, 0.0, 0.0, 0.0, 0.0, 0.0, 0.0, 0.0, 0.0, 0.0, 0.0, 0.0, 0.0, 0.0, 0.0, 0.0, 0.0, 0.0, 0.0, 0.0, 0.0, 0.0, 0.0, 0.0, 0.0, 0.0, 0.0, 0.0, 0.0, 0.0, 0.0, 0.0, 0.0, 0.0, 0.0, 0.0, 0.0, 0.0, 0.0, 0.0, 0.0, 0.0, 0.0, 0.0, 0.0, 0.0, 0.0, 0.0, 0.0, 0.0, 0.0, 0.0, 0.0, 0.0, 0.0, 0.0, 0.0, 0.0, 0.0, 0.0, 0.0, 0.0, 0.0, 0.0, 0.0, 0.0, 0.0, 0.0, 0.0, 0.0, 0.0, 0.0, 0.0, 0.0, 0.0, 0.0, 0.0, 0.0, 0.0, 0.0, 0.0, 0.0, 0.0, 0.0, 0.0, 0.0, 0.0, 0.0, 0.0, 0.0, 0.0, 0.0, 0.0, 0.0, 0.0, 0.0, 0.0, 0.0, 0.0, 0.0, 0.0, 0.0, 0.0, 0.0, 0.0, 0.0, 0.0, 0.0, 0.0, 0.0, 0.0, 0.0, 0.0, 0.0, 0.0, 0.0, 0.0, 0.0, 0.0, 0.0, 0.0, 0.0, 0.0, 0.0, 0.0, 0.0, 0.0, 0.0, 0.0, 0.0, 0.0, 0.0, 0.0, 0.0, 0.0, 0.0, 0.0, 0.0, 0.0, 0.0, 0.0, 0.0, 0.0, 0.0, 0.0, 0.0, 0.0, 0.0, 0.0, 0.0, 0.0, 0.0, 0.0, 0.0, 0.0, 0.0, 0.0, 0.0, 0.0, 0.0, 0.0, 0.0, 0.0, 0.0, 0.0, 0.0, 0.0, 0.0, 0.0, 0.0, 0.0, 0.0, 0.0, 0.0, 0.0, 0.0, 0.0, 0.0, 0.0, 0.0, 0.0, 0.0, 0.0, 0.0, 0.0, 0.0, 0.0, 0.0, 0.0, 0.0, 0.0, 0.0, 0.0, 0.0, 0.0, 0.0, 0.0, 0.0, 0.0, 0.0, 0.0, 0.0, 0.0, 0.0, 0.0, 0.0, 0.0, 0.0, 0.0, 0.0, 0.0, 0.0, 0.0, 0.0, 0.0, 0.0, 0.0, 0.0, 0.0, 0.0, 0.0, 0.0, 0.0, 0.0, 0.0, 0.0, 0.0, 0.0, 0.0, 0.0, 0.0, 0.0, 0.0, 0.0, 0.0, 0.0])
me_circle_010.use_remesh_fix_poles = True
me_circle_010.use_remesh_preserve_attributes = False
me_circle_010.use_mirror_vertex_groups = False
me_circle_010.update()
me_cube = bpy.data.meshes.new('Cube')
me_cube.from_pydata([(3.73, 2.602, 0.3373), (3.73, 2.602, -0.4587), (3.73, -2.602, 0.3373), (3.73, -2.602, -0.4587), (-3.73, 2.602, 0.3373), (-3.73, 2.602, -0.4587), (-3.73, -2.602, 0.3373), (-3.73, -2.602, -0.4587)], [], [(0, 4, 6, 2), (3, 2, 6, 7), (7, 6, 4, 5), (5, 1, 3, 7), (1, 0, 2, 3), (5, 4, 0, 1)])
me_cube.polygons.foreach_set('use_smooth', [True] * 6)
_uv = me_cube.uv_layers.new(name='UVMap')
_uv.uv.foreach_set('vector', [0.625, 0.5, 0.875, 0.5, 0.875, 0.75, 0.625, 0.75, 0.375, 0.75, 0.625, 0.75, 0.625, 1.0, 0.375, 1.0, 0.375, 0.0, 0.625, 0.0, 0.625, 0.25, 0.375, 0.25, 0.125, 0.5, 0.375, 0.5, 0.375, 0.75, 0.125, 0.75, 0.375, 0.5, 0.625, 0.5, 0.625, 0.75, 0.375, 0.75, 0.375, 0.25, 0.625, 0.25, 0.625, 0.5, 0.375, 0.5])
me_cube.materials.append(mat_material)
me_cube.use_remesh_preserve_volume = False
me_cube.use_remesh_preserve_attributes = False
me_cube.use_mirror_vertex_groups = False
me_cube.update()
me_cube_001 = bpy.data.meshes.new('Cube.001')
me_cube_001.from_pydata([(3.929, 2.602, 0.7911), (3.929, 2.602, -0.3373), (3.929, -2.602, 0.7911), (3.929, -2.602, -0.3373), (-3.929, 2.602, 0.7911), (-3.929, 2.602, -0.3373), (-3.929, -2.602, 0.7911), (-3.929, -2.602, -0.3373)], [], [(0, 4, 6, 2), (3, 2, 6, 7), (7, 6, 4, 5), (5, 1, 3, 7), (1, 0, 2, 3), (5, 4, 0, 1)])
_uv = me_cube_001.uv_layers.new(name='UVMap')
_uv.uv.foreach_set('vector', [0.625, 0.5, 0.875, 0.5, 0.875, 0.75, 0.625, 0.75, 0.375, 0.75, 0.625, 0.75, 0.625, 1.0, 0.375, 1.0, 0.375, 0.0, 0.625, 0.0, 0.625, 0.25, 0.375, 0.25, 0.125, 0.5, 0.375, 0.5, 0.375, 0.75, 0.125, 0.75, 0.375, 0.5, 0.625, 0.5, 0.625, 0.75, 0.375, 0.75, 0.375, 0.25, 0.625, 0.25, 0.625, 0.5, 0.375, 0.5])
me_cube_001.materials.append(mat_material)
me_cube_001.use_remesh_preserve_volume = False
me_cube_001.use_remesh_preserve_attributes = False
me_cube_001.use_mirror_vertex_groups = False
me_cube_001.update()
me_circle = bpy.data.meshes.new('Circle')
me_circle.from_pydata([(-1.088e-08, 0.1599, 0.1897), (-0.113, 0.113, 0.1897), (-0.1599, -2.012e-08, 0.1897), (-0.113, -0.113, 0.1897), (6.395e-09, -0.1599, 0.1897), (0.113, -0.113, 0.1897), (0.1599, 8.006e-09, 0.1897), (0.113, 0.113, 0.1897), (-1.088e-08, 0.1599, -0.1897), (-0.113, 0.113, -0.1897), (-0.1599, -2.012e-08, -0.1897), (-0.113, -0.113, -0.1897), (6.395e-09, -0.1599, -0.1897), (0.113, -0.113, -0.1897), (0.1599, 8.006e-09, -0.1897), (0.113, 0.113, -0.1897), (-0.6466, -2.797e-08, -0.1753), (-0.6466, -2.797e-08, 0.1753), (-0.4572, 0.4572, 0.1753), (-0.4572, 0.4572, -0.1753), (0.4572, 0.4572, -0.1753), (0.4572, 0.4572, 0.1753), (0.6466, 8.006e-09, 0.1753), (0.6466, 8.006e-09, -0.1753), (0.4572, -0.4572, -0.1753), (0.4572, -0.4572, 0.1753), (4.565e-08, -0.6466, 0.1753), (4.565e-08, -0.6466, -0.1753), (-0.4572, -0.4572, -0.1753), (-0.4572, -0.4572, 0.1753), (-1.088e-08, 0.6466, 0.1753), (-1.088e-08, 0.6466, -0.1753), (-0.4572, 0.4572, 0.1897), (-1.088e-08, 0.6466, 0.1897), (-0.6466, -2.797e-08, 0.1897), (-0.4572, -0.4572, 0.1897), (4.565e-08, -0.6466, 0.1897), (0.4572, -0.4572, 0.1897), (0.6466, 8.006e-09, 0.1897), (0.4572, 0.4572, 0.1897), (-0.4572, 0.4572, -0.1897), (-1.088e-08, 0.6466, -0.1897), (-0.6466, -2.797e-08, -0.1897), (-0.4572, -0.4572, -0.1897), (4.565e-08, -0.6466, -0.1897), (0.4572, -0.4572, -0.1897), (0.6466, 8.006e-09, -0.1897), (0.4572, 0.4572, -0.1897)], [], [(1, 0, 7, 6, 5, 4, 3, 2), (9, 10, 11, 12, 13, 14, 15, 8), (34, 35, 29, 17), (39, 33, 30, 21), (36, 37, 25, 26), (32, 34, 17, 18), (20, 31, 41, 47), (38, 39, 21, 22), (27, 24, 45, 44), (28, 27, 44, 43), (24, 23, 46, 45), (37, 38, 22, 25), (31, 19, 40, 41), (33, 32, 18, 30), (35, 36, 26, 29), (23, 20, 47, 46), (19, 16, 42, 40), (27, 28, 29, 26), (23, 24, 25, 22), (31, 20, 21, 30), (19, 31, 30, 18), (28, 16, 17, 29), (24, 27, 26, 25), (20, 23, 22, 21), (16, 19, 18, 17), (16, 28, 43, 42), (0, 1, 32, 33), (1, 2, 34, 32), (2, 3, 35, 34), (3, 4, 36, 35), (4, 5, 37, 36), (5, 6, 38, 37), (6, 7, 39, 38), (7, 0, 33, 39), (9, 8, 41, 40), (10, 9, 40, 42), (11, 10, 42, 43), (12, 11, 43, 44), (13, 12, 44, 45), (14, 13, 45, 46), (15, 14, 46, 47), (8, 15, 47, 41)])
me_circle.polygons.foreach_set('use_smooth', [True] * 42)
_uv = me_circle.uv_layers.new(name='UVMap')
_uv.uv.foreach_set('vector', [0.0, 0.0, 0.0, 0.0, 0.0, 0.0, 0.0, 0.0, 0.0, 0.0, 0.0, 0.0, 0.0, 0.0, 0.0, 0.0, 0.0, 0.0, 0.0, 0.0, 0.0, 0.0, 0.0, 0.0, 0.0, 0.0, 0.0, 0.0, 0.0, 0.0, 0.0, 0.0, 0.0, 0.0, 0.0, 0.0, 0.0, 0.0, 0.0, 0.0, 0.0, 0.0, 0.0, 0.0, 0.0, 0.0, 0.0, 0.0, 0.0, 0.0, 0.0, 0.0, 0.0, 0.0, 0.0, 0.0, 0.0, 0.0, 0.0, 0.0, 0.0, 0.0, 0.0, 0.0, 0.0, 0.0, 0.0, 0.0, 0.0, 0.0, 0.0, 0.0, 0.0, 0.0, 0.0, 0.0, 0.0, 0.0, 0.0, 0.0, 0.0, 0.0, 0.0, 0.0, 0.0, 0.0, 0.0, 0.0, 0.0, 0.0, 0.0, 0.0, 0.0, 0.0, 0.0, 0.0, 0.0, 0.0, 0.0, 0.0, 0.0, 0.0, 0.0, 0.0, 0.0, 0.0, 0.0, 0.0, 0.0, 0.0, 0.0, 0.0, 0.0, 0.0, 0.0, 0.0, 0.0, 0.0, 0.0, 0.0, 0.0, 0.0, 0.0, 0.0, 0.0, 0.0, 0.0, 0.0, 0.0, 0.0, 0.0, 0.0, 0.0, 0.0, 0.0, 0.0, 0.0, 0.0, 0.0, 0.0, 0.0, 0.0, 0.0, 0.0, 0.0, 0.0, 0.0, 0.0, 0.0, 0.0, 0.0, 0.0, 0.0, 0.0, 0.0, 0.0, 0.0, 0.0, 0.0, 0.0, 0.0, 0.0, 0.0, 0.0, 0.0, 0.0, 0.0, 0.0, 0.0, 0.0, 0.0, 0.0, 0.0, 0.0, 0.0, 0.0, 0.0, 0.0, 0.0, 0.0, 0.0, 0.0, 0.0, 0.0, 0.0, 0.0, 0.0, 0.0, 0.0, 0.0, 0.0, 0.0, 0.0, 0.0, 0.0, 0.0, 0.0, 0.0, 0.0, 0.0, 0.0, 0.0, 0.0, 0.0, 0.0, 0.0, 0.0, 0.0, 0.0, 0.0, 0.0, 0.0, 0.0, 0.0, 0.0, 0.0, 0.0, 0.0, 0.0, 0.0, 0.0, 0.0, 0.0, 0.0, 0.0, 0.0, 0.0, 0.0, 0.0, 0.0, 0.0, 0.0, 0.0, 0.0, 0.0, 0.0, 0.0, 0.0, 0.0, 0.0, 0.0, 0.0, 0.0, 0.0, 0.0, 0.0, 0.0, 0.0, 0.0, 0.0, 0.0, 0.0, 0.0, 0.0, 0.0, 0.0, 0.0, 0.0, 0.0, 0.0, 0.0, 0.0, 0.0, 0.0, 0.0, 0.0, 0.0, 0.0, 0.0, 0.0, 0.0, 0.0, 0.0, 0.0, 0.0, 0.0, 0.0, 0.0, 0.0, 0.0, 0.0, 0.0, 0.0, 0.0, 0.0, 0.0, 0.0, 0.0, 0.0, 0.0, 0.0, 0.0, 0.0, 0.0, 0.0, 0.0, 0.0, 0.0, 0.0, 0.0, 0.0, 0.0, 0.0, 0.0, 0.0, 0.0, 0.0, 0.0, 0.0, 0.0, 0.0, 0.0, 0.0, 0.0, 0.0, 0.0, 0.0, 0.0, 0.0, 0.0, 0.0, 0.0, 0.0, 0.0, 0.0, 0.0, 0.0, 0.0, 0.0, 0.0, 0.0, 0.0, 0.0, 0.0, 0.0, 0.0, 0.0, 0.0, 0.0, 0.0, 0.0, 0.0, 0.0, 0.0, 0.0, 0.0, 0.0, 0.0, 0.0, 0.0, 0.0, 0.0])
me_circle.use_remesh_fix_poles = True
me_circle.use_remesh_preserve_attributes = False
me_circle.use_mirror_vertex_groups = False
me_circle.update()
me_cutter = bpy.data.meshes.new('Cutter')
me_cutter.from_pydata([(0.0, 0.0, 0.0), (0.0, 0.0, -0.3032), (0.0, -1.506, 0.0), (0.0, -1.506, -0.3032), (0.2457, 0.0, 0.0), (0.2457, 0.0, -0.3032), (0.2457, -1.506, 0.0), (0.2457, -1.506, -0.3032)], [], [(0, 1, 3, 2), (2, 3, 7, 6), (6, 7, 5, 4), (4, 5, 1, 0), (2, 6, 4, 0), (7, 3, 1, 5)])
me_cutter.polygons.foreach_set('use_smooth', [True] * 6)
_uv = me_cutter.uv_layers.new(name='UVMap')
_uv.uv.foreach_set('vector', [0.0, 0.0, 1.0, 0.0, 1.0, 1.0, 0.0, 1.0, 0.0, 0.0, 1.0, 0.0, 1.0, 1.0, 0.0, 1.0, 0.0, 0.0, 1.0, 0.0, 1.0, 1.0, 0.0, 1.0, 0.0, 0.0, 1.0, 0.0, 1.0, 1.0, 0.0, 1.0, 0.0, 0.0, 1.0, 0.0, 1.0, 1.0, 0.0, 1.0, 0.0, 0.0, 1.0, 0.0, 1.0, 1.0, 0.0, 1.0])
me_cutter.use_remesh_fix_poles = True
me_cutter.use_remesh_preserve_attributes = False
me_cutter.use_mirror_vertex_groups = False
me_cutter.update()
me_circle_001 = bpy.data.meshes.new('Circle.001')
me_circle_001.from_pydata([(0.1897, 0.06927, 0.06927), (0.1897, 0.09797, 5.278e-09), (0.1897, -7.646e-09, 0.09797), (0.1897, -0.06927, 0.06927), (0.1897, -0.09797, -8.772e-09), (0.1897, -0.06927, -0.06927), (0.1897, 2.086e-09, -0.09797), (0.1897, 0.06927, -0.06927), (0.1897, 0.1237, 0.1237), (0.1897, 0.1749, 1.272e-08), (0.1897, -7.646e-09, 0.1749), (0.1897, -0.1237, 0.1237), (0.1897, -0.1749, -2.567e-09), (0.1897, -0.1237, -0.1237), (0.1897, 2.086e-09, -0.1749), (0.1897, 0.1551, -0.1155), (0.1781, 0.1749, 1.308e-08), (0.1781, 0.1551, -0.1155), (0.1781, 2.086e-09, -0.1749), (0.1781, -0.1237, -0.1237), (0.1781, -0.1749, -2.214e-09), (0.1781, -0.1237, 0.1237), (0.1781, -7.646e-09, 0.1749), (0.1781, 0.1237, 0.1237), (0.0, 0.1237, 0.1237), (0.0, 0.1749, 1.847e-08), (0.0, -0.1237, 0.1237), (0.0, -7.646e-09, 0.1749), (0.0, -0.1237, -0.1237), (0.0, -0.1749, 3.178e-09), (0.0, 0.1551, -0.1155), (0.0, 2.086e-09, -0.1749)], [], [(0, 2, 3, 4, 5, 6, 7, 1), (19, 18, 14, 13), (21, 20, 12, 11), (23, 22, 10, 8), (0, 1, 9, 8), (2, 0, 8, 10), (3, 2, 10, 11), (4, 3, 11, 12), (5, 4, 12, 13), (6, 5, 13, 14), (7, 6, 14, 15), (1, 7, 15, 9), (22, 21, 11, 10), (20, 19, 13, 12), (18, 17, 15, 14), (17, 16, 9, 15), (16, 23, 8, 9), (17, 18, 31, 30), (19, 20, 29, 28), (18, 19, 28, 31), (21, 22, 27, 26), (20, 21, 26, 29), (16, 17, 30, 25), (23, 16, 25, 24), (22, 23, 24, 27)])
me_circle_001.polygons.foreach_set('use_smooth', [True] * 25)
_uv = me_circle_001.uv_layers.new(name='UVMap')
_uv.uv.foreach_set('vector', [0.0, 0.0, 0.0, 0.0, 0.0, 0.0, 0.0, 0.0, 0.0, 0.0, 0.0, 0.0, 0.0, 0.0, 0.0, 0.0, 0.0, 0.0, 0.0, 0.0, 0.0, 0.0, 0.0, 0.0, 0.0, 0.0, 0.0, 0.0, 0.0, 0.0, 0.0, 0.0, 0.0, 0.0, 0.0, 0.0, 0.0, 0.0, 0.0, 0.0, 0.0, 0.0, 0.0, 0.0, 0.0, 0.0, 0.0, 0.0, 0.0, 0.0, 0.0, 0.0, 0.0, 0.0, 0.0, 0.0, 0.0, 0.0, 0.0, 0.0, 0.0, 0.0, 0.0, 0.0, 0.0, 0.0, 0.0, 0.0, 0.0, 0.0, 0.0, 0.0, 0.0, 0.0, 0.0, 0.0, 0.0, 0.0, 0.0, 0.0, 0.0, 0.0, 0.0, 0.0, 0.0, 0.0, 0.0, 0.0, 0.0, 0.0, 0.0, 0.0, 0.0, 0.0, 0.0, 0.0, 0.0, 0.0, 0.0, 0.0, 0.0, 0.0, 0.0, 0.0, 0.0, 0.0, 0.0, 0.0, 0.0, 0.0, 0.0, 0.0, 0.0, 0.0, 0.0, 0.0, 0.0, 0.0, 0.0, 0.0, 0.0, 0.0, 0.0, 0.0, 0.0, 0.0, 0.0, 0.0, 0.0, 0.0, 0.0, 0.0, 0.0, 0.0, 0.0, 0.0, 0.0, 0.0, 0.0, 0.0, 0.0, 0.0, 0.0, 0.0, 0.0, 0.0, 0.0, 0.0, 0.0, 0.0, 0.0, 0.0, 0.0, 0.0, 0.0, 0.0, 0.0, 0.0, 0.0, 0.0, 0.0, 0.0, 0.0, 0.0, 0.0, 0.0, 0.0, 0.0, 0.0, 0.0, 0.0, 0.0, 0.0, 0.0, 0.0, 0.0, 0.0, 0.0, 0.0, 0.0, 0.0, 0.0, 0.0, 0.0, 0.0, 0.0, 0.0, 0.0, 0.0, 0.0, 0.0, 0.0, 0.0, 0.0, 0.0, 0.0, 0.0, 0.0, 0.0, 0.0, 0.0, 0.0, 0.0, 0.0, 0.0, 0.0, 0.0, 0.0])
me_circle_001.use_remesh_fix_poles = True
me_circle_001.use_remesh_preserve_attributes = False
me_circle_001.use_mirror_vertex_groups = False
me_circle_001.update()
me_cube_004 = bpy.data.meshes.new('Cube.004')
me_cube_004.from_pydata([(-0.03933, -0.8545, -0.06282), (-0.03933, -0.8545, 0.06282), (-0.03933, 0.8545, -0.06282), (-0.03933, 0.8545, 0.06282), (0.03933, -0.8545, -0.06282), (0.03933, -0.8545, 0.06282), (0.03933, 0.8545, -0.06282), (0.03933, 0.8545, 0.06282)], [], [(0, 1, 3, 2), (2, 3, 7, 6), (6, 7, 5, 4), (4, 5, 1, 0), (2, 6, 4, 0), (7, 3, 1, 5)])
me_cube_004.polygons.foreach_set('use_smooth', [True] * 6)
_uv = me_cube_004.uv_layers.new(name='UVMap')
_uv.uv.foreach_set('vector', [0.375, 0.0, 0.625, 0.0, 0.625, 0.25, 0.375, 0.25, 0.375, 0.25, 0.625, 0.25, 0.625, 0.5, 0.375, 0.5, 0.375, 0.5, 0.625, 0.5, 0.625, 0.75, 0.375, 0.75, 0.375, 0.75, 0.625, 0.75, 0.625, 1.0, 0.375, 1.0, 0.125, 0.5, 0.375, 0.5, 0.375, 0.75, 0.125, 0.75, 0.625, 0.5, 0.875, 0.5, 0.875, 0.75, 0.625, 0.75])
me_cube_004.use_remesh_fix_poles = True
me_cube_004.use_remesh_preserve_attributes = False
me_cube_004.use_mirror_vertex_groups = False
me_cube_004.update()
me_cube_002 = bpy.data.meshes.new('Cube.002')
me_cube_002.from_pydata([(-0.05419, -0.8749, 0.0), (-0.05419, 0.8749, 0.0), (0.05419, -0.8749, 0.0), (0.05419, 0.8749, 0.0)], [], [(1, 3, 2, 0)])
_uv = me_cube_002.uv_layers.new(name='UVMap')
_uv.uv.foreach_set('vector', [0.125, 0.5, 0.375, 0.5, 0.375, 0.75, 0.125, 0.75])
me_cube_002.use_remesh_fix_poles = True
me_cube_002.use_remesh_preserve_attributes = False
me_cube_002.use_mirror_vertex_groups = False
me_cube_002.update()
me_circle_005 = bpy.data.meshes.new('Circle.005')
me_circle_005.from_pydata([(-0.1036, 0.1036, 0.0), (-1.283e-08, 0.1465, 0.0), (-0.1465, -9.274e-09, 0.0), (-0.1036, -0.1036, 0.0), (-2.843e-11, -0.1465, 0.0), (0.1036, -0.1036, 0.0), (0.1465, -1.125e-09, 0.0), (0.1036, 0.1036, 0.0)], [], [(0, 2, 3, 4, 5, 6, 7, 1)])
me_circle_005.polygons.foreach_set('use_smooth', [True] * 1)
_uv = me_circle_005.uv_layers.new(name='UVMap')
_uv.uv.foreach_set('vector', [0.0, 0.0, 0.0, 0.0, 0.0, 0.0, 0.0, 0.0, 0.0, 0.0, 0.0, 0.0, 0.0, 0.0, 0.0, 0.0])
me_circle_005.use_remesh_fix_poles = True
me_circle_005.use_remesh_preserve_attributes = False
me_circle_005.use_mirror_vertex_groups = False
me_circle_005.update()

# ---- objects
ob_cube_002 = bpy.data.objects.new('Cube.002', me_cube_005)
ob_circle_001 = bpy.data.objects.new('Circle.001', me_circle_002)
ob_circle_003 = bpy.data.objects.new('Circle.003', me_circle_004)
ob_plane = bpy.data.objects.new('Plane', me_plane)
ob_plane_001 = bpy.data.objects.new('Plane.001', me_plane_001)
ob_circle_005 = bpy.data.objects.new('Circle.005', me_circle_006)
ob_circle_006 = bpy.data.objects.new('Circle.006', me_circle_007)
ob_circle_007 = bpy.data.objects.new('Circle.007', me_circle_008)
ob_circle_008 = bpy.data.objects.new('Circle.008', me_circle_009)
ob_circle_002 = bpy.data.objects.new('Circle.002', me_circle_010)
ob_light = bpy.data.objects.new('Light', light_light)
ob_camera = bpy.data.objects.new('Camera', cam_camera)
ob_base = bpy.data.objects.new('base', me_cube)
ob_glass_encasing = bpy.data.objects.new('glass encasing', me_cube_001)
ob_legs = bpy.data.objects.new('legs', me_circle)
ob_cutter = bpy.data.objects.new('Cutter', me_cutter)
ob_circle = bpy.data.objects.new('Circle', me_circle_001)
ob_cube = bpy.data.objects.new('Cube', me_cube_004)
ob_cube_001 = bpy.data.objects.new('Cube.001', me_cube_002)
ob_circle_004 = bpy.data.objects.new('Circle.004', me_circle_005)

# ---- transforms, parenting, visibility, modifiers, constraints
ob_cube_002.parent = ob_cutter
ob_cube_002.matrix_parent_inverse = Matrix(((-0.6253, -9.442e-08, 0.0, 2.35), (1.002e-07, -0.6637, 0.0, -1.648), (-0.0, -0.0, 1.789, -0.7941), (-0.0, 0.0, -0.0, 1.0)))
ob_cube_002.location = (3.562, -1.348, 0.3107)
ob_cube_002.scale = (1.0, 1.028, 1.0)
ob_cube_002.lineart.crease_threshold = 0.0
_m = ob_cube_002.modifiers.new('BTool_Circle', 'BOOLEAN')
_m.object = ob_circle
_m.solver = 'FAST'
_m = ob_cube_002.modifiers.new('Bevel', 'BEVEL')
_m.segments = 4
_m.angle_limit = 1.047
_m = ob_cube_002.modifiers.new('Auto Smooth', 'NODES')
_m.node_group = ng_auto_smooth
_gi = [s.identifier for s in ng_auto_smooth.interface.items_tree if s.item_type == 'SOCKET' and s.in_out == 'INPUT']
_m[_gi[1]] = 0.5236  # Angle
ob_circle_001.location = (1.866, -2.182, 0.388)
ob_circle_001.hide_render = True
ob_circle_001.visible_camera = False
ob_circle_001.visible_diffuse = False
ob_circle_001.visible_glossy = False
ob_circle_001.visible_transmission = False
ob_circle_001.visible_volume_scatter = False
ob_circle_001.visible_shadow = False
ob_circle_001.display_type = 'BOUNDS'
ob_circle_001.lineart.crease_threshold = 0.0
_m = ob_circle_001.modifiers.new('Subdivision', 'SUBSURF')
_m.uv_smooth = 'PRESERVE_CORNERS'
_m.levels = 3
_m.show_only_control_edges = False
ob_circle_003.parent = ob_circle_004
ob_circle_003.matrix_parent_inverse = Matrix(((1.0, -0.0, 0.0, -3.562), (-0.0, 1.0, -0.0, -0.01042), (0.0, -0.0, 1.0, -0.3394), (-0.0, 0.0, -0.0, 1.0)))
ob_circle_003.location = (3.562, 0.01042, 0.388)
ob_circle_003.hide_render = True
ob_circle_003.visible_camera = False
ob_circle_003.visible_diffuse = False
ob_circle_003.visible_glossy = False
ob_circle_003.visible_transmission = False
ob_circle_003.visible_volume_scatter = False
ob_circle_003.visible_shadow = False
ob_circle_003.display_type = 'BOUNDS'
ob_circle_003.lineart.crease_threshold = 0.0
_m = ob_circle_003.modifiers.new('Subdivision', 'SUBSURF')
_m.uv_smooth = 'PRESERVE_CORNERS'
_m.levels = 3
_m.show_only_control_edges = False
ob_plane.location = (-2.457, -2.331, 0.3731)
ob_plane.scale = (0.6394, 0.6394, 0.6394)
ob_plane.lineart.crease_threshold = 0.0
_m = ob_plane.modifiers.new('Solidify', 'SOLIDIFY')
_m.thickness = 0.09
_m.offset = 1.0
_m.nonmanifold_merge_threshold = 0.0003
_m = ob_plane.modifiers.new('Bevel', 'BEVEL')
_m.width = 0.02
_m.width_pct = 0.02
_m.segments = 6
ob_plane_001.parent = ob_plane
ob_plane_001.matrix_parent_inverse = Matrix(((1.033, -0.0, 0.0, 2.823), (-0.0, 1.033, -0.0, 2.331), (-0.0, 0.0, 1.033, -0.3855), (-0.0, 0.0, -0.0, 1.0)))
ob_plane_001.location = (-2.732, -2.256, 0.3114)
ob_plane_001.scale = (0.9678, 0.9678, 0.9678)
ob_plane_001.lineart.crease_threshold = 0.0
_m = ob_plane_001.modifiers.new('Solidify', 'SOLIDIFY')
_m.thickness = 0.09
_m.offset = 1.0
_m.nonmanifold_merge_threshold = 0.0003
_m = ob_plane_001.modifiers.new('Bevel', 'BEVEL')
_m.width = 0.02
_m.width_pct = 0.02
_m.segments = 6
ob_circle_005.location = (-2.664, -1.866, 0.3741)
ob_circle_005.scale = (0.6353, 0.6353, 0.6353)
ob_circle_005.lineart.crease_threshold = 0.0
_m = ob_circle_005.modifiers.new('Subdivision', 'SUBSURF')
_m.uv_smooth = 'PRESERVE_CORNERS'
_m.levels = 3
_m.show_only_control_edges = False
ob_circle_006.location = (1.047, -2.59, 0.3741)
ob_circle_006.scale = (1.05, 1.05, 1.05)
ob_circle_006.lineart.crease_threshold = 0.0
_m = ob_circle_006.modifiers.new('Subdivision', 'SUBSURF')
_m.uv_smooth = 'PRESERVE_CORNERS'
_m.levels = 3
_m.show_only_control_edges = False
ob_circle_007.location = (-0.4603, -0.7878, 0.3741)
ob_circle_007.scale = (1.085, 1.085, 1.0)
ob_circle_007.lineart.crease_threshold = 0.0
_m = ob_circle_007.modifiers.new('Subdivision', 'SUBSURF')
_m.uv_smooth = 'PRESERVE_CORNERS'
_m.levels = 3
_m.show_only_control_edges = False
ob_circle_008.location = (1.866, -2.182, 0.354)
ob_circle_008.scale = (0.1467, 0.1467, 0.1467)
ob_circle_008.lineart.crease_threshold = 0.0
_m = ob_circle_008.modifiers.new('Subdivision', 'SUBSURF')
_m.uv_smooth = 'PRESERVE_CORNERS'
_m.levels = 3
_m.show_only_control_edges = False
ob_circle_002.parent = ob_circle_003
ob_circle_002.matrix_parent_inverse = Matrix(((1.0, -0.0, 0.0, -3.071), (-1.421e-14, 1.0, -0.0, -0.01042), (0.0, -0.0, 1.0, -0.388), (-0.0, 0.0, -0.0, 1.0)))
ob_circle_002.location = (3.071, 0.01042, 0.3557)
ob_circle_002.scale = (0.1467, 0.1467, 0.1467)
ob_circle_002.lineart.crease_threshold = 0.0
_m = ob_circle_002.modifiers.new('Subdivision', 'SUBSURF')
_m.uv_smooth = 'PRESERVE_CORNERS'
_m.levels = 3
_m.show_only_control_edges = False
ob_light.location = (6.236, -1.466, 5.904)
ob_light.rotation_euler = (0.6503, 0.05522, 1.866)
ob_light.lock_rotations_4d = False
ob_light.empty_display_type = 'ARROWS'
ob_light.color = (0.0, 0.0, 0.0, 0.0)
ob_light.lineart.crease_threshold = 0.0
ob_camera.location = (0.322, -12.01, 7.709)
ob_camera.rotation_euler = (0.9586, 1.923e-16, 1.11e-16)
ob_camera.scale = (1.12, 1.12, 1.12)
ob_camera.lock_rotations_4d = False
ob_camera.empty_display_type = 'ARROWS'
ob_camera.color = (0.0, 0.0, 0.0, 0.0)
ob_camera.display_type = 'WIRE'
ob_camera.lineart.crease_threshold = 0.0
ob_base.location = (0.2852, -0.1831, 0.03682)
ob_base.scale = (0.8948, 1.0, 1.0)
ob_base.lock_rotations_4d = False
ob_base.empty_display_type = 'ARROWS'
ob_base.lineart.crease_threshold = 0.0
_m = ob_base.modifiers.new('Bevel', 'BEVEL')
_m.width = 0.07
_m.width_pct = 0.07
_m.segments = 4
_m.limit_method = 'NONE'
_m = ob_base.modifiers.new('Boolean', 'BOOLEAN')
_m.object = ob_cutter
_m.solver = 'FAST'
_m = ob_base.modifiers.new('BTool_Cube', 'BOOLEAN')
_m.object = ob_cube
_m.solver = 'FAST'
_m = ob_base.modifiers.new('BTool_Circle.001', 'BOOLEAN')
_m.object = ob_circle_001
_m.solver = 'FAST'
_m = ob_base.modifiers.new('BTool_Circle.003', 'BOOLEAN')
_m.object = ob_circle_003
_m.solver = 'FAST'
_m = ob_base.modifiers.new('Auto Smooth', 'NODES')
_m.node_group = ng_auto_smooth
_gi = [s.identifier for s in ng_auto_smooth.interface.items_tree if s.item_type == 'SOCKET' and s.in_out == 'INPUT']
_m[_gi[1]] = 0.5236  # Angle
ob_glass_encasing.location = (0.322, -0.1831, 0.7341)
ob_glass_encasing.lock_rotations_4d = False
ob_glass_encasing.empty_display_type = 'ARROWS'
ob_glass_encasing.display_type = 'BOUNDS'
ob_glass_encasing.lineart.crease_threshold = 0.0
ob_legs.location = (2.876, -2.085, -0.7721)
ob_legs.lineart.crease_threshold = 0.0
_m = ob_legs.modifiers.new('Subdivision', 'SUBSURF')
_m.uv_smooth = 'PRESERVE_CORNERS'
_m.levels = 3
_m.show_only_control_edges = False
_m = ob_legs.modifiers.new('Mirror', 'MIRROR')
_m.use_axis = (True, True, False)
_m.mirror_object = ob_base
ob_cutter.location = (3.267, -2.596, 0.444)
ob_cutter.rotation_euler = (0.0, -0.0, -3.142)
ob_cutter.scale = (1.599, 1.507, 0.5591)
ob_cutter.hide_render = True
ob_cutter.visible_camera = False
ob_cutter.visible_diffuse = False
ob_cutter.visible_glossy = False
ob_cutter.visible_transmission = False
ob_cutter.visible_volume_scatter = False
ob_cutter.visible_shadow = False
ob_cutter.display_type = 'WIRE'
ob_cutter.lineart.crease_threshold = 0.0
_m = ob_cutter.modifiers.new('Bevel', 'BEVEL')
_m.width = 0.0687
_m.width_pct = 0.0687
_m.segments = 5
_m.limit_method = 'WEIGHT'
_m = ob_cutter.modifiers.new('Bevel.001', 'BEVEL')
_m.segments = 6
_m.angle_limit = 1.047
_m = ob_cutter.modifiers.new('Auto Smooth', 'NODES')
_m.node_group = ng_auto_smooth
_gi = [s.identifier for s in ng_auto_smooth.interface.items_tree if s.item_type == 'SOCKET' and s.in_out == 'INPUT']
_m[_gi[1]] = 0.5236  # Angle
ob_circle.parent = ob_cube_002
ob_circle.matrix_parent_inverse = Matrix(((1.0, -0.0, -0.0, -3.562), (-0.0, 0.9728, 0.0, 1.311), (-0.0, -0.0, 1.0, -0.4479), (-0.0, 0.0, -0.0, 1.0)))
ob_circle.location = (3.562, -1.584, 0.6021)
ob_circle.hide_render = True
ob_circle.visible_camera = False
ob_circle.visible_diffuse = False
ob_circle.visible_glossy = False
ob_circle.visible_transmission = False
ob_circle.visible_volume_scatter = False
ob_circle.visible_shadow = False
ob_circle.display_type = 'BOUNDS'
ob_circle.lineart.crease_threshold = 0.0
_m = ob_circle.modifiers.new('Subdivision', 'SUBSURF')
_m.uv_smooth = 'PRESERVE_CORNERS'
_m.levels = 3
_m.show_only_control_edges = False
_m = ob_circle.modifiers.new('Mirror.001', 'MIRROR')
_m.use_clip = True
_m = ob_circle.modifiers.new('Mirror', 'MIRROR')
_m.use_axis = (False, True, False)
_m.mirror_object = ob_cube_002
ob_cube.parent = ob_cutter
ob_cube.matrix_parent_inverse = Matrix(((-0.6253, -9.442e-08, 0.0, 2.35), (1.002e-07, -0.6637, 0.0, -1.648), (-0.0, -0.0, 1.789, -0.7941), (-0.0, 0.0, -0.0, 1.0)))
ob_cube.location = (3.562, -1.348, 0.2623)
ob_cube.scale = (1.0, 1.195, 1.0)
ob_cube.hide_render = True
ob_cube.visible_camera = False
ob_cube.visible_diffuse = False
ob_cube.visible_glossy = False
ob_cube.visible_transmission = False
ob_cube.visible_volume_scatter = False
ob_cube.visible_shadow = False
ob_cube.display_type = 'BOUNDS'
ob_cube.lineart.crease_threshold = 0.0
_m = ob_cube.modifiers.new('Bevel', 'BEVEL')
_m.width = 0.03
_m.width_pct = 0.03
_m.segments = 6
_m.limit_method = 'WEIGHT'
ob_cube_001.location = (3.562, -1.348, 0.6158)
ob_cube_001.hide_render = True
ob_cube_001.visible_camera = False
ob_cube_001.visible_diffuse = False
ob_cube_001.visible_glossy = False
ob_cube_001.visible_transmission = False
ob_cube_001.visible_volume_scatter = False
ob_cube_001.visible_shadow = False
ob_cube_001.lineart.crease_threshold = 0.0
_m = ob_cube_001.modifiers.new('Bevel', 'BEVEL')
_m.segments = 4
_m.affect = 'VERTICES'
_m.limit_method = 'NONE'
_m = ob_cube_001.modifiers.new('Solidify', 'SOLIDIFY')
_m.thickness = -0.03
_m.nonmanifold_merge_threshold = 0.0003
ob_circle_004.parent = ob_cutter
ob_circle_004.matrix_parent_inverse = Matrix(((-0.6253, -9.442e-08, 0.0, 2.35), (1.002e-07, -0.6637, 0.0, -1.648), (-0.0, -0.0, 1.789, -0.7941), (-0.0, 0.0, -0.0, 1.0)))
ob_circle_004.location = (3.562, 0.01042, 0.3394)
ob_circle_004.visible_camera = False
ob_circle_004.visible_diffuse = False
ob_circle_004.visible_glossy = False
ob_circle_004.visible_transmission = False
ob_circle_004.visible_volume_scatter = False
ob_circle_004.visible_shadow = False
ob_circle_004.lineart.crease_threshold = 0.0
_m = ob_circle_004.modifiers.new('Subdivision', 'SUBSURF')
_m.uv_smooth = 'PRESERVE_CORNERS'
_m.levels = 3
_m.show_only_control_edges = False
_m = ob_circle_004.modifiers.new('Solidify', 'SOLIDIFY')
_m.thickness = 0.03
_m.offset = 0.0
_m.nonmanifold_merge_threshold = 0.0003
_m = ob_circle_004.modifiers.new('Bevel', 'BEVEL')
_m.width = 0.11
_m.width_pct = 0.11
_m.limit_method = 'NONE'
_m = ob_circle_004.modifiers.new('Auto Smooth', 'NODES')
_m.node_group = ng_auto_smooth
_gi = [s.identifier for s in ng_auto_smooth.interface.items_tree if s.item_type == 'SOCKET' and s.in_out == 'INPUT']
_m[_gi[1]] = 0.5236  # Angle

# ---- collection membership
scene.collection.objects.link(ob_cube_002)
scene.collection.objects.link(ob_circle_001)
scene.collection.objects.link(ob_circle_003)
scene.collection.objects.link(ob_plane)
scene.collection.objects.link(ob_plane_001)
scene.collection.objects.link(ob_circle_005)
scene.collection.objects.link(ob_circle_006)
scene.collection.objects.link(ob_circle_007)
scene.collection.objects.link(ob_circle_008)
scene.collection.objects.link(ob_circle_002)
col_rendering.objects.link(ob_light)
col_rendering.objects.link(ob_camera)
col_base.objects.link(ob_base)
col_base.objects.link(ob_glass_encasing)
col_base.objects.link(ob_legs)
col_cutters.objects.link(ob_cutter)
col_cutters.objects.link(ob_circle)
col_cutters.objects.link(ob_cube)
col_backups.objects.link(ob_cube_001)
col_backups.objects.link(ob_circle_004)
def _layer_coll(name, lc=None):
    lc = lc or bpy.context.view_layer.layer_collection
    for c in lc.children:
        if c.name == name: return c
        r = _layer_coll(name, c)
        if r: return r
_layer_coll('backups').exclude = True

# ---- scene / render settings (as saved in the file)
scene.camera = ob_camera
scene.frame_start = 1; scene.frame_end = 250; scene.frame_set(1)
scene.render.engine = 'CYCLES'
scene.cycles.use_denoising = False
scene.cycles.samples = 128
scene.cycles.sampling_pattern = 'TABULATED_SOBOL'
scene.cycles.use_adaptive_sampling = False
scene.cycles.use_light_tree = False
scene.view_settings.view_transform = 'Filmic'
bpy.context.view_layer.update()
